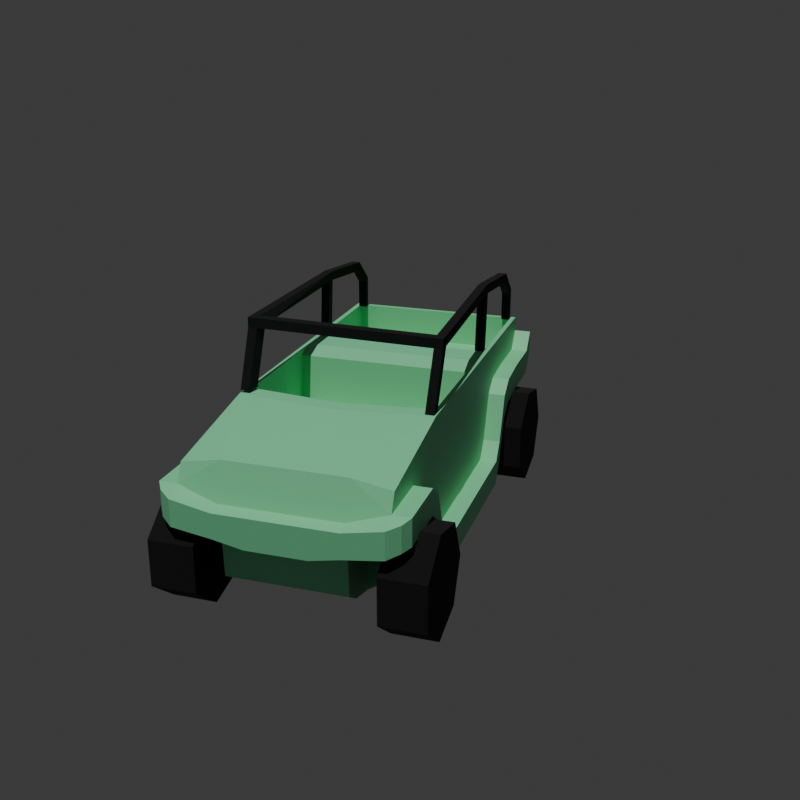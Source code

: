 # Source: afterimage.blend  (saved by Blender 4.5.88; exported with 4.5.12 LTS)
import bpy
from mathutils import Matrix  # noqa: F401  (used for matrix-valued properties, if any)

bpy.ops.wm.read_factory_settings(use_empty=True)
scene = bpy.context.scene
scene.name = 'Scene'

# ---- collections
col_car = bpy.data.collections.new('Car'); scene.collection.children.link(col_car)

# ---- materials (node trees are filled in below, after node groups)
mat_bodymetal = bpy.data.materials.new('BodyMetal')
mat_tire = bpy.data.materials.new('Tire')

# ---- material node trees
mat_bodymetal.use_nodes = True; mat_bodymetal.node_tree.nodes.clear()
_N = mat_bodymetal.node_tree.nodes; _L = mat_bodymetal.node_tree.links
n0 = _N.new('ShaderNodeBsdfPrincipled'); n0.name = 'Principled BSDF'; n0.location = (-200, 100)
n0.inputs[0].default_value = (0.2339, 0.8001, 0.4087, 1.0)
n1 = _N.new('ShaderNodeOutputMaterial'); n1.name = 'Material Output'; n1.location = (200, 100)
_L.new(n0.outputs[0], n1.inputs[0])
n1.is_active_output = True
mat_tire.use_nodes = True; mat_tire.node_tree.nodes.clear()
_N = mat_tire.node_tree.nodes; _L = mat_tire.node_tree.links
n0 = _N.new('ShaderNodeBsdfPrincipled'); n0.name = 'Principled BSDF'; n0.location = (-200, 100)
n0.inputs[0].default_value = (0.00295, 0.002458, 0.003993, 1.0)
n0.inputs[2].default_value = 1.0
n1 = _N.new('ShaderNodeOutputMaterial'); n1.name = 'Material Output'; n1.location = (200, 100)
_L.new(n0.outputs[0], n1.inputs[0])
n1.is_active_output = True

# ---- world
world_world = bpy.data.worlds.new('World'); scene.world = world_world
world_world.use_nodes = True; world_world.node_tree.nodes.clear()
_N = world_world.node_tree.nodes; _L = world_world.node_tree.links
n0 = _N.new('ShaderNodeOutputWorld'); n0.name = 'World Output'; n0.location = (200, 100)
n1 = _N.new('ShaderNodeBackground'); n1.name = 'Background'; n1.location = (-200, 100)
n1.inputs[0].default_value = (0.05088, 0.05088, 0.05088, 1.0)
_L.new(n1.outputs[0], n0.inputs[0])
n0.is_active_output = True
world_world.color = (0.05088, 0.05088, 0.05088)
world_world.sun_shadow_jitter_overblur = 0.0

# ---- cameras
cam_camera_002 = bpy.data.cameras.new('Camera.002')

# ---- lights
light_sun = bpy.data.lights.new('Sun', 'SUN')
light_sun.energy = 2.0

# ---- meshes
me_cube_001 = bpy.data.meshes.new('Cube.001')
me_cube_001.from_pydata([(-1.0, -0.9094, -1.0), (-1.0, 0.9094, -1.0), (1.0, -0.9094, -1.0), (1.0, 0.9094, -1.0), (-1.0, 0.9094, -1.429), (-1.0, -0.9094, -1.429), (1.0, 0.9094, -1.429), (1.0, -0.9094, -1.429), (-1.182, 0.9094, -1.0), (-1.182, -0.9094, -1.0), (-1.182, 0.9094, -1.429), (-1.182, -0.9094, -1.429), (1.182, -0.9094, -1.0), (1.182, 0.9094, -1.0), (1.182, -0.9094, -1.429), (1.182, 0.9094, -1.429), (-1.0, -1.034, -0.7076), (1.0, -1.034, -0.7076), (-1.0, -1.034, -1.136), (1.0, -1.034, -1.136), (-1.182, -1.034, -0.7076), (-1.182, -1.034, -1.136), (1.182, -1.034, -0.7076), (1.182, -1.034, -1.136), (-1.0, 1.034, -0.7076), (1.0, 1.034, -0.7076), (1.0, 1.034, -1.136), (-1.0, 1.034, -1.136), (-1.182, 1.034, -1.136), (-1.182, 1.034, -0.7076), (1.182, 1.034, -1.136), (1.182, 1.034, -0.7076), (-1.0, -1.201, 0.04683), (1.0, -1.201, 0.04683), (-1.0, -1.201, -0.3817), (1.0, -1.201, -0.3817), (-1.182, -1.201, 0.04683), (-1.182, -1.201, -0.3817), (1.182, -1.201, 0.04683), (1.182, -1.201, -0.3817), (-1.0, 1.201, 0.04683), (1.0, 1.201, 0.04683), (1.0, 1.201, -0.3817), (-1.0, 1.201, -0.3817), (-1.182, 1.201, -0.3817), (-1.182, 1.201, 0.04683), (1.182, 1.201, -0.3817), (1.182, 1.201, 0.04683), (-1.0, -1.368, 0.2511), (1.0, -1.368, 0.2511), (-1.0, -1.368, -0.1775), (1.0, -1.368, -0.1775), (-1.182, -1.368, 0.2511), (-1.182, -1.368, -0.1775), (1.182, -1.368, 0.2511), (1.182, -1.368, -0.1775), (-1.0, 1.368, 0.2511), (1.0, 1.368, 0.2511), (1.0, 1.368, -0.1775), (-1.0, 1.368, -0.1775), (-1.182, 1.368, -0.1775), (-1.182, 1.368, 0.2511), (1.182, 1.368, -0.1775), (1.182, 1.368, 0.2511), (-0.6, -1.974, 0.07254), (0.6, -1.974, 0.07254), (0.6, 0.9094, -1.429), (-0.6, 0.9094, -1.429), (-0.6, -1.458, -1.429), (0.6, -1.458, -1.429), (-0.6, -1.458, -1.136), (1.182, 1.731, 0.3075), (0.6, -1.458, -1.136), (1.0, -1.925, 0.2511), (1.182, 1.731, -0.121), (0.6, 1.034, -1.136), (-1.182, 1.731, 0.3075), (-0.6, 2.234, -0.3271), (-0.6, 1.034, -1.136), (-1.182, 1.731, -0.121), (-1.182, 2.234, 0.3075), (-0.6, -1.458, -0.3817), (-1.0, 2.234, 0.3075), (1.0, 1.731, -0.121), (0.6, -1.458, -0.3817), (-1.0, 2.234, -0.121), (-1.0, 1.731, -0.121), (0.6, 1.201, -0.3817), (-1.182, 2.234, -0.121), (-0.6, 1.201, -0.3817), (1.182, 2.234, 0.3075), (1.0, 1.731, 0.3075), (1.182, 2.234, -0.121), (-0.6, -1.458, -0.1775), (1.0, 2.234, 0.3075), (0.6, -1.458, -0.1775), (0.6, 2.234, -0.3271), (1.0, 2.234, -0.121), (-1.0, 1.731, 0.3075), (0.6, 1.368, -0.3271), (-1.0, -1.925, 0.2511), (-0.6, 1.368, -0.3271), (0.6, 2.378, -0.3271), (-0.6, 2.378, -0.3271), (-0.9453, 2.323, 0.8672), (-1.0, 2.378, 0.6117), (0.9453, 2.323, 0.8672), (1.0, 2.378, 0.6117), (-1.0, 2.378, 0.1832), (1.0, 2.378, 0.1832), (-1.182, 2.378, 0.1832), (-1.182, 2.378, 0.6117), (1.182, 2.378, 0.1832), (1.182, 2.378, 0.6117), (1.0, -1.458, -0.1775), (-1.0, -1.458, -0.1775), (-1.182, -1.458, -0.1775), (1.182, -1.458, -0.1775), (-0.6, -1.738, -1.304), (0.6, -1.738, -1.304), (-0.6, -1.899, -1.128), (0.6, -1.899, -1.128), (-0.6, -1.925, -0.3817), (0.6, -1.925, -0.3817), (1.0, -0.7301, 0.8672), (1.0, -1.925, -0.1775), (-1.0, -1.925, -0.1775), (-1.182, -1.925, 0.2511), (-1.182, -1.925, -0.1775), (1.182, -1.925, 0.2511), (1.182, -1.925, -0.1775), (-0.6, -2.086, -0.3817), (0.6, -2.086, -0.3817), (-1.0, -2.086, 0.1384), (-1.0, -1.846, 0.5324), (1.0, -1.846, 0.5324), (1.0, -2.086, 0.1384), (0.6, -2.086, 0.01659), (-0.6, -1.846, 0.6404), (1.0, -2.086, -0.2901), (-1.0, -2.086, -0.2901), (-1.119, -2.009, 0.1946), (-1.119, -2.009, -0.221), (1.119, -2.009, 0.1946), (1.119, -2.009, -0.221), (-0.6, -2.086, 0.01659), (0.6, -1.846, 0.6404), (-1.0, -0.7301, 0.8672), (0.9471, -0.5671, 0.8672), (-0.9471, -0.5671, 0.8672), (0.0, -0.8444, 0.8672), (2.995e-09, -0.6753, 0.8672), (-0.3, -2.086, -0.4747), (0.3, -2.086, -0.4747), (-0.3, -2.086, 0.01659), (0.3, -2.086, 0.01659), (0.9471, 0.7977, 0.8672), (-0.9471, 0.7977, 0.8672), (-0.9453, 1.105, 0.8672), (0.9453, 1.105, 0.8672), (-1.078e-08, -0.6753, -0.7209), (-0.9471, -0.5671, -0.7209), (0.9471, -0.5671, -0.7209), (-0.9471, 0.6094, 0.7631), (0.9471, 0.6094, 0.7631), (0.9471, -0.389, 0.5081), (-3.893e-09, -0.4973, 0.5081), (-0.9471, -0.389, 0.5081), (-0.9471, -0.389, 0.1966), (0.9471, -0.389, 0.1966), (-7.337e-09, -0.4973, 0.1966), (-1.0, 2.378, 0.8672), (1.0, 2.378, 0.8672), (-1.0, 1.05, 0.8672), (-0.9453, 2.323, 0.2688), (0.9453, 2.323, 0.2688), (0.9453, 1.105, 0.2688), (-0.9453, 1.105, 0.2688), (-0.8529, 1.105, 0.8672), (0.8529, 1.105, 0.8672), (-0.8529, 1.105, 0.2688), (0.8529, 1.105, 0.2688), (-0.9471, 0.1428, -0.7209), (0.9471, 0.1428, -0.7209), (0.9471, 0.1561, -0.08213), (-0.9471, 0.1561, -0.08213), (0.9471, 0.5578, -0.08213), (-0.9471, 0.5578, -0.08213), (0.957, 1.094, 0.8672), (1.0, 1.054, 0.8672)], [], [(8, 28, 10), (14, 19, 7), (138, 65, 146), (6, 30, 15), (1, 9, 0), (8, 11, 9), (2, 22, 12), (5, 10, 4), (12, 15, 13), (2, 13, 3), (12, 23, 14), (6, 14, 7), (20, 37, 36), (22, 39, 23), (9, 16, 0), (69, 19, 72), (9, 21, 20), (5, 21, 11), (29, 44, 28), (31, 46, 47), (4, 78, 67), (10, 27, 4), (1, 29, 8), (13, 30, 31), (13, 25, 3), (36, 53, 52), (38, 55, 39), (17, 38, 22), (20, 32, 16), (23, 35, 19), (18, 37, 21), (47, 62, 63), (44, 59, 43), (27, 89, 78), (31, 41, 25), (24, 45, 29), (26, 46, 30), (28, 43, 27), (51, 117, 114), (95, 51, 114), (129, 130, 117), (84, 51, 95), (33, 54, 38), (36, 48, 32), (39, 51, 35), (34, 53, 37), (56, 76, 61), (61, 79, 60), (96, 99, 101), (45, 60, 44), (43, 101, 89), (47, 57, 41), (40, 61, 45), (42, 62, 46), (97, 112, 92), (127, 48, 52), (42, 99, 58), (85, 103, 77), (58, 74, 62), (96, 97, 83), (63, 91, 57), (81, 50, 34), (72, 119, 69), (63, 74, 71), (50, 116, 53), (136, 65, 137), (78, 87, 75), (75, 42, 26), (60, 86, 59), (76, 88, 79), (67, 75, 66), (66, 26, 6), (117, 125, 114), (71, 94, 91), (68, 18, 5), (79, 85, 86), (95, 125, 123), (98, 80, 76), (7, 69, 5), (83, 92, 74), (88, 108, 85), (74, 90, 71), (80, 110, 88), (189, 156, 124), (90, 107, 94), (101, 86, 77), (105, 107, 103), (107, 112, 109), (108, 111, 105), (97, 102, 109), (64, 133, 145), (82, 111, 80), (90, 112, 113), (150, 138, 146), (84, 95, 123), (70, 118, 120), (93, 126, 115), (93, 81, 122), (73, 54, 49), (50, 93, 115), (52, 53, 116), (73, 143, 129), (130, 143, 144), (122, 140, 126), (126, 142, 128), (121, 122, 120), (100, 141, 133), (81, 120, 122), (69, 118, 68), (84, 121, 72), (115, 128, 116), (119, 120, 118), (153, 152, 122), (138, 100, 64), (145, 140, 131), (133, 142, 140), (136, 144, 143), (155, 132, 137), (137, 139, 136), (64, 154, 155), (73, 146, 65), (123, 139, 132), (125, 144, 139), (128, 141, 127), (24, 16, 147), (131, 154, 145), (152, 155, 154), (159, 181, 179), (165, 164, 184), (189, 172, 188), (182, 161, 160), (170, 162, 160), (157, 164, 156), (168, 161, 185), (170, 161, 168), (149, 166, 167), (148, 166, 151), (166, 168, 167), (165, 170, 166), (106, 171, 104), (174, 180, 181), (106, 176, 159), (158, 174, 104), (104, 175, 106), (158, 180, 177), (179, 180, 178), (150, 151, 149), (185, 183, 184), (187, 184, 186), (163, 186, 164), (8, 29, 28), (14, 23, 19), (138, 64, 65), (6, 26, 30), (1, 8, 9), (8, 10, 11), (2, 17, 22), (5, 11, 10), (12, 14, 15), (2, 12, 13), (12, 22, 23), (6, 15, 14), (20, 21, 37), (22, 38, 39), (9, 20, 16), (69, 7, 19), (9, 11, 21), (5, 18, 21), (29, 45, 44), (31, 30, 46), (4, 27, 78), (10, 28, 27), (1, 24, 29), (13, 15, 30), (13, 31, 25), (36, 37, 53), (38, 54, 55), (17, 33, 38), (20, 36, 32), (23, 39, 35), (18, 34, 37), (47, 46, 62), (44, 60, 59), (27, 43, 89), (31, 47, 41), (24, 40, 45), (26, 42, 46), (28, 44, 43), (51, 55, 117), (55, 54, 117), (54, 129, 117), (84, 35, 51), (33, 49, 54), (36, 52, 48), (39, 55, 51), (34, 50, 53), (56, 98, 76), (61, 76, 79), (77, 103, 102), (77, 102, 96), (87, 89, 101), (101, 77, 96), (99, 87, 101), (45, 61, 60), (43, 59, 101), (47, 63, 57), (40, 56, 61), (42, 58, 62), (97, 109, 112), (127, 100, 48), (42, 87, 99), (85, 108, 103), (58, 83, 74), (58, 99, 83), (99, 96, 83), (63, 71, 91), (81, 93, 50), (72, 121, 119), (63, 62, 74), (50, 115, 116), (136, 73, 65), (78, 89, 87), (75, 87, 42), (60, 79, 86), (76, 80, 88), (67, 78, 75), (66, 75, 26), (117, 130, 125), (71, 90, 94), (68, 70, 18), (79, 88, 85), (95, 114, 125), (98, 82, 80), (5, 4, 67), (66, 6, 7), (5, 67, 66), (69, 68, 5), (66, 7, 5), (83, 97, 92), (88, 110, 108), (74, 92, 90), (80, 111, 110), (107, 172, 91), (172, 159, 188), (91, 172, 57), (124, 135, 49), (135, 73, 49), (94, 107, 91), (124, 49, 33), (33, 17, 124), (17, 2, 25), (124, 17, 25), (2, 3, 25), (25, 41, 124), (90, 113, 107), (59, 86, 101), (86, 85, 77), (105, 171, 172), (107, 109, 102), (105, 172, 107), (103, 108, 105), (107, 102, 103), (107, 113, 112), (108, 110, 111), (97, 96, 102), (64, 100, 133), (82, 105, 111), (90, 92, 112), (150, 147, 138), (147, 134, 138), (135, 124, 146), (124, 150, 146), (70, 68, 118), (93, 122, 126), (73, 129, 54), (116, 128, 127), (127, 52, 116), (73, 136, 143), (130, 129, 143), (122, 131, 140), (126, 140, 142), (121, 123, 122), (100, 127, 141), (81, 70, 120), (69, 119, 118), (84, 123, 121), (115, 126, 128), (119, 121, 120), (131, 122, 152), (122, 123, 153), (123, 132, 153), (138, 134, 100), (145, 133, 140), (133, 141, 142), (136, 139, 144), (155, 153, 132), (137, 132, 139), (137, 65, 155), (65, 64, 155), (64, 145, 154), (73, 135, 146), (123, 125, 139), (125, 130, 144), (128, 142, 141), (48, 100, 134), (134, 147, 48), (147, 173, 40), (48, 147, 32), (173, 171, 98), (171, 105, 98), (105, 82, 98), (98, 56, 173), (40, 173, 56), (32, 147, 16), (0, 16, 1), (1, 16, 24), (40, 24, 147), (131, 152, 154), (152, 153, 155), (159, 176, 181), (165, 148, 164), (148, 156, 164), (164, 186, 184), (183, 162, 184), (162, 169, 184), (169, 165, 184), (158, 104, 171), (171, 173, 158), (173, 157, 178), (158, 173, 178), (178, 157, 156), (179, 178, 156), (148, 151, 150), (159, 179, 156), (148, 150, 124), (106, 159, 172), (159, 156, 188), (156, 148, 124), (162, 183, 160), (183, 182, 160), (170, 169, 162), (157, 163, 164), (163, 157, 149), (163, 149, 167), (185, 187, 163), (161, 182, 185), (163, 167, 185), (167, 168, 185), (170, 160, 161), (149, 151, 166), (148, 165, 166), (166, 170, 168), (165, 169, 170), (106, 172, 171), (176, 175, 181), (175, 174, 181), (174, 177, 180), (106, 175, 176), (158, 177, 174), (104, 174, 175), (158, 178, 180), (179, 181, 180), (149, 157, 147), (157, 173, 147), (147, 150, 149), (185, 182, 183), (187, 185, 184), (163, 187, 186), (189, 124, 41), (189, 57, 172), (189, 188, 156), (189, 41, 57), (19, 84, 72), (19, 35, 84), (81, 18, 70), (81, 34, 18)])
_uv = me_cube_001.uv_layers.new(name='UVMap')
_uv.uv.foreach_set('vector', [0.375, 0.25, 0.375, 0.25, 0.375, 0.25, 0.375, 0.75, 0.375, 0.75, 0.375, 0.75, 0.8449, 0.6222, 0.9822, 0.9056, 0.8449, 0.9056, 0.375, 0.5, 0.375, 0.5, 0.375, 0.5, 0.375, 0.25, 0.375, 0.0, 0.375, 0.0, 0.375, 0.25, 0.375, 0.0, 0.375, 0.0, 0.375, 0.75, 0.375, 0.75, 0.375, 0.75, 0.125, 0.75, 0.125, 0.5, 0.125, 0.5, 0.375, 0.75, 0.375, 0.5, 0.375, 0.5, 0.375, 0.75, 0.375, 0.5, 0.375, 0.5, 0.375, 0.75, 0.375, 0.75, 0.375, 0.75, 0.375, 0.5, 0.375, 0.75, 0.375, 0.75, 0.375, 0.0, 0.375, 0.0, 0.375, 0.0, 0.375, 0.75, 0.375, 0.75, 0.375, 0.75, 0.375, 0.0, 0.375, 0.0, 0.375, 0.0, 0.325, 0.75, 0.375, 0.75, 0.325, 0.75, 0.375, 0.0, 0.375, 0.0, 0.375, 0.0, 0.125, 0.75, 0.125, 0.75, 0.125, 0.75, 0.375, 0.25, 0.375, 0.25, 0.375, 0.25, 0.375, 0.5, 0.375, 0.5, 0.375, 0.5, 0.125, 0.5, 0.175, 0.5, 0.175, 0.5, 0.125, 0.5, 0.125, 0.5, 0.125, 0.5, 0.375, 0.25, 0.375, 0.25, 0.375, 0.25, 0.375, 0.5, 0.375, 0.5, 0.375, 0.5, 0.375, 0.5, 0.375, 0.5, 0.375, 0.5, 0.375, 0.0, 0.375, 0.0, 0.375, 0.0, 0.375, 0.75, 0.375, 0.75, 0.375, 0.75, 0.375, 0.75, 0.375, 0.75, 0.375, 0.75, 0.375, 0.0, 0.375, 0.0, 0.375, 0.0, 0.375, 0.75, 0.375, 0.75, 0.375, 0.75, 0.125, 0.75, 0.125, 0.75, 0.125, 0.75, 0.375, 0.5, 0.375, 0.5, 0.375, 0.5, 0.125, 0.5, 0.125, 0.5, 0.125, 0.5, 0.125, 0.5, 0.175, 0.5, 0.175, 0.5, 0.375, 0.5, 0.375, 0.5, 0.375, 0.5, 0.375, 0.25, 0.375, 0.25, 0.375, 0.25, 0.375, 0.5, 0.375, 0.5, 0.375, 0.5, 0.125, 0.5, 0.125, 0.5, 0.125, 0.5, 0.375, 0.75, 0.375, 0.75, 0.375, 0.75, 0.325, 0.75, 0.375, 0.75, 0.375, 0.75, 0.375, 0.75, 0.375, 0.75, 0.375, 0.75, 0.325, 0.75, 0.375, 0.75, 0.325, 0.75, 0.375, 0.75, 0.375, 0.75, 0.375, 0.75, 0.375, 0.0, 0.375, 0.0, 0.375, 0.0, 0.375, 0.75, 0.375, 0.75, 0.375, 0.75, 0.125, 0.75, 0.125, 0.75, 0.125, 0.75, 0.375, 0.25, 0.375, 0.25, 0.375, 0.25, 0.375, 0.25, 0.375, 0.25, 0.375, 0.25, 0.325, 0.5, 0.325, 0.5, 0.175, 0.5, 0.375, 0.25, 0.375, 0.25, 0.375, 0.25, 0.125, 0.5, 0.175, 0.5, 0.175, 0.5, 0.375, 0.5, 0.375, 0.5, 0.375, 0.5, 0.375, 0.25, 0.375, 0.25, 0.375, 0.25, 0.375, 0.5, 0.375, 0.5, 0.375, 0.5, 0.375, 0.5, 0.375, 0.5, 0.375, 0.5, 0.375, 0.0, 0.375, 0.0, 0.375, 0.0, 0.375, 0.5, 0.325, 0.5, 0.375, 0.5, 0.125, 0.5, 0.175, 0.5, 0.175, 0.5, 0.375, 0.5, 0.375, 0.5, 0.375, 0.5, 0.325, 0.5, 0.375, 0.5, 0.375, 0.5, 0.375, 0.5, 0.375, 0.5, 0.375, 0.5, 0.175, 0.75, 0.125, 0.75, 0.125, 0.75, 0.325, 0.75, 0.325, 0.75, 0.325, 0.75, 0.375, 0.5, 0.375, 0.5, 0.375, 0.5, 0.125, 0.75, 0.125, 0.75, 0.125, 0.75, 0.375, 0.75, 0.5, 0.8, 0.375, 0.8, 0.175, 0.5, 0.325, 0.5, 0.325, 0.5, 0.325, 0.5, 0.375, 0.5, 0.375, 0.5, 0.125, 0.5, 0.125, 0.5, 0.125, 0.5, 0.375, 0.25, 0.375, 0.25, 0.375, 0.25, 0.175, 0.5, 0.325, 0.5, 0.325, 0.5, 0.325, 0.5, 0.375, 0.5, 0.375, 0.5, 0.375, 0.75, 0.375, 0.75, 0.375, 0.75, 0.375, 0.5, 0.375, 0.5, 0.375, 0.5, 0.175, 0.75, 0.125, 0.75, 0.125, 0.75, 0.125, 0.5, 0.125, 0.5, 0.125, 0.5, 0.325, 0.75, 0.375, 0.75, 0.325, 0.75, 0.375, 0.25, 0.375, 0.25, 0.375, 0.25, 0.375, 0.75, 0.325, 0.75, 0.125, 0.75, 0.375, 0.5, 0.375, 0.5, 0.375, 0.5, 0.125, 0.5, 0.125, 0.5, 0.125, 0.5, 0.375, 0.5, 0.375, 0.5, 0.375, 0.5, 0.375, 0.25, 0.375, 0.25, 0.375, 0.25, 0.625, 0.5625, 0.6316, 0.5401, 0.625, 0.6466, 0.375, 0.5, 0.375, 0.5, 0.375, 0.5, 0.175, 0.5, 0.125, 0.5, 0.175, 0.5, 0.0, 1.0, 0.0, 0.5312, 0.2266, 0.9062, 0.375, 0.5, 0.375, 0.5, 0.375, 0.5, 0.375, 0.25, 0.375, 0.25, 0.375, 0.25, 0.375, 0.5, 0.325, 0.5, 0.375, 0.5, 0.5, 0.95, 0.375, 1.0, 0.375, 0.95, 0.375, 0.25, 0.375, 0.25, 0.375, 0.25, 0.375, 0.5, 0.375, 0.5, 0.375, 0.5, 0.75, 0.7263, 0.825, 0.75, 0.675, 0.75, 0.325, 0.75, 0.325, 0.75, 0.325, 0.75, 0.175, 0.75, 0.175, 0.75, 0.175, 0.75, 0.175, 0.75, 0.125, 0.75, 0.125, 0.75, 0.175, 0.75, 0.175, 0.75, 0.175, 0.75, 0.375, 0.75, 0.375, 0.75, 0.375, 0.75, 0.125, 0.75, 0.175, 0.75, 0.125, 0.75, 0.375, 0.0, 0.375, 0.0, 0.375, 0.0, 0.375, 0.75, 0.375, 0.75, 0.375, 0.75, 0.375, 0.75, 0.375, 0.75, 0.375, 0.75, 0.175, 0.75, 0.125, 0.75, 0.125, 0.75, 0.125, 0.75, 0.125, 0.75, 0.125, 0.75, 0.325, 0.75, 0.175, 0.75, 0.175, 0.75, 0.375, 0.0, 0.375, 0.0, 0.375, 0.0, 0.175, 0.75, 0.175, 0.75, 0.175, 0.75, 0.325, 0.75, 0.175, 0.75, 0.175, 0.75, 0.325, 0.75, 0.325, 0.75, 0.325, 0.75, 0.125, 0.75, 0.125, 0.75, 0.125, 0.75, 0.325, 0.75, 0.175, 0.75, 0.175, 0.75, 0.2875, 0.75, 0.2125, 0.75, 0.175, 0.75, 0.8449, 0.6222, 0.9386, 0.5278, 0.9822, 0.6222, 0.375, 0.95, 0.375, 1.0, 0.375, 0.95, 0.375, 1.0, 0.375, 1.0, 0.375, 1.0, 0.375, 0.75, 0.375, 0.75, 0.375, 0.75, 0.375, 0.8375, 0.375, 0.8, 0.375, 0.8, 0.375, 0.8, 0.375, 0.75, 0.375, 0.75, 0.5, 0.95, 0.375, 0.9125, 0.375, 0.8375, 0.9386, 1.0, 0.8449, 0.9056, 0.9822, 0.9056, 0.325, 0.75, 0.375, 0.75, 0.325, 0.75, 0.375, 0.75, 0.375, 0.75, 0.375, 0.75, 0.375, 0.0, 0.375, 0.0, 0.375, 0.0, 0.07031, 0.4922, 0.07031, 0.0, 0.4453, 0.07031, 0.375, 0.95, 0.375, 0.9125, 0.375, 0.95, 0.2109, 0.6875, 0.08594, 0.8438, 0.08594, 0.6875, 0.6318, 0.5351, 0.7106, 0.5351, 0.7106, 0.5351, 0.6316, 0.6432, 0.6316, 0.5401, 0.6316, 0.5659, 0.625, 0.5625, 0.625, 0.5, 0.6304, 0.5326, 0.8684, 0.5917, 0.8684, 0.6432, 0.75, 0.6438, 0.75, 0.6438, 0.6316, 0.6432, 0.75, 0.6438, 0.8684, 0.5401, 0.6316, 0.5401, 0.6316, 0.5401, 0.8684, 0.6432, 0.8684, 0.6432, 0.8684, 0.5659, 0.75, 0.6438, 0.8684, 0.6432, 0.8684, 0.6432, 0.8125, 0.5156, 0.7109, 0.7578, 0.7109, 0.5156, 0.8125, 1.0, 0.7109, 0.7578, 0.8125, 0.7578, 0.75, 0.6438, 0.8684, 0.6432, 0.8684, 0.6432, 0.6316, 0.6432, 0.75, 0.6438, 0.75, 0.6438, 0.6318, 0.5015, 0.875, 0.5, 0.8682, 0.5015, 0.8682, 0.5015, 0.7894, 0.5351, 0.7106, 0.5351, 0.6318, 0.5015, 0.6318, 0.5351, 0.6318, 0.5351, 0.8682, 0.5351, 0.8682, 0.5015, 0.8682, 0.5015, 0.8682, 0.5015, 0.6318, 0.5015, 0.6318, 0.5015, 0.8682, 0.5351, 0.7894, 0.5351, 0.8682, 0.5351, 0.7106, 0.5351, 0.7894, 0.5351, 0.7894, 0.5351, 0.75, 0.6466, 0.75, 0.6438, 0.8684, 0.6432, 0.8684, 0.5659, 0.6316, 0.5917, 0.6316, 0.5659, 0.8684, 0.553, 0.6316, 0.5659, 0.6316, 0.553, 0.8684, 0.5401, 0.6316, 0.553, 0.6316, 0.5401, 0.375, 0.25, 0.375, 0.25, 0.375, 0.25, 0.375, 0.75, 0.375, 0.75, 0.375, 0.75, 0.8449, 0.6222, 0.9822, 0.6222, 0.9822, 0.9056, 0.375, 0.5, 0.375, 0.5, 0.375, 0.5, 0.375, 0.25, 0.375, 0.25, 0.375, 0.0, 0.375, 0.25, 0.375, 0.25, 0.375, 0.0, 0.375, 0.75, 0.375, 0.75, 0.375, 0.75, 0.125, 0.75, 0.125, 0.75, 0.125, 0.5, 0.375, 0.75, 0.375, 0.75, 0.375, 0.5, 0.375, 0.75, 0.375, 0.75, 0.375, 0.5, 0.375, 0.75, 0.375, 0.75, 0.375, 0.75, 0.375, 0.5, 0.375, 0.5, 0.375, 0.75, 0.375, 0.0, 0.375, 0.0, 0.375, 0.0, 0.375, 0.75, 0.375, 0.75, 0.375, 0.75, 0.375, 0.0, 0.375, 0.0, 0.375, 0.0, 0.325, 0.75, 0.375, 0.75, 0.375, 0.75, 0.375, 0.0, 0.375, 0.0, 0.375, 0.0, 0.125, 0.75, 0.125, 0.75, 0.125, 0.75, 0.375, 0.25, 0.375, 0.25, 0.375, 0.25, 0.375, 0.5, 0.375, 0.5, 0.375, 0.5, 0.125, 0.5, 0.125, 0.5, 0.175, 0.5, 0.125, 0.5, 0.125, 0.5, 0.125, 0.5, 0.375, 0.25, 0.375, 0.25, 0.375, 0.25, 0.375, 0.5, 0.375, 0.5, 0.375, 0.5, 0.375, 0.5, 0.375, 0.5, 0.375, 0.5, 0.375, 0.0, 0.375, 0.0, 0.375, 0.0, 0.375, 0.75, 0.375, 0.75, 0.375, 0.75, 0.375, 0.75, 0.375, 0.75, 0.375, 0.75, 0.375, 0.0, 0.375, 0.0, 0.375, 0.0, 0.375, 0.75, 0.375, 0.75, 0.375, 0.75, 0.125, 0.75, 0.125, 0.75, 0.125, 0.75, 0.375, 0.5, 0.375, 0.5, 0.375, 0.5, 0.125, 0.5, 0.125, 0.5, 0.125, 0.5, 0.125, 0.5, 0.125, 0.5, 0.175, 0.5, 0.375, 0.5, 0.375, 0.5, 0.375, 0.5, 0.375, 0.25, 0.375, 0.25, 0.375, 0.25, 0.375, 0.5, 0.375, 0.5, 0.375, 0.5, 0.125, 0.5, 0.125, 0.5, 0.125, 0.5, 0.375, 0.75, 0.375, 0.75, 0.375, 0.75, 0.375, 0.75, 0.375, 0.75, 0.375, 0.75, 0.375, 0.75, 0.375, 0.75, 0.375, 0.75, 0.325, 0.75, 0.375, 0.75, 0.375, 0.75, 0.375, 0.75, 0.375, 0.75, 0.375, 0.75, 0.375, 0.0, 0.375, 0.0, 0.375, 0.0, 0.375, 0.75, 0.375, 0.75, 0.375, 0.75, 0.125, 0.75, 0.125, 0.75, 0.125, 0.75, 0.375, 0.25, 0.375, 0.25, 0.375, 0.25, 0.375, 0.25, 0.375, 0.25, 0.375, 0.25, 0.175, 0.5, 0.175, 0.5, 0.325, 0.5, 0.175, 0.5, 0.325, 0.5, 0.325, 0.5, 0.325, 0.5, 0.175, 0.5, 0.175, 0.5, 0.175, 0.5, 0.175, 0.5, 0.325, 0.5, 0.325, 0.5, 0.325, 0.5, 0.175, 0.5, 0.375, 0.25, 0.375, 0.25, 0.375, 0.25, 0.125, 0.5, 0.125, 0.5, 0.175, 0.5, 0.375, 0.5, 0.375, 0.5, 0.375, 0.5, 0.375, 0.25, 0.375, 0.25, 0.375, 0.25, 0.375, 0.5, 0.375, 0.5, 0.375, 0.5, 0.375, 0.5, 0.375, 0.5, 0.375, 0.5, 0.375, 0.0, 0.375, 0.0, 0.375, 0.0, 0.375, 0.5, 0.325, 0.5, 0.325, 0.5, 0.125, 0.5, 0.125, 0.5, 0.175, 0.5, 0.375, 0.5, 0.375, 0.5, 0.375, 0.5, 0.375, 0.5, 0.325, 0.5, 0.375, 0.5, 0.325, 0.5, 0.325, 0.5, 0.375, 0.5, 0.375, 0.5, 0.375, 0.5, 0.375, 0.5, 0.175, 0.75, 0.175, 0.75, 0.125, 0.75, 0.325, 0.75, 0.325, 0.75, 0.325, 0.75, 0.375, 0.5, 0.375, 0.5, 0.375, 0.5, 0.125, 0.75, 0.125, 0.75, 0.125, 0.75, 0.375, 0.75, 0.5, 0.75, 0.5, 0.8, 0.175, 0.5, 0.175, 0.5, 0.325, 0.5, 0.325, 0.5, 0.325, 0.5, 0.375, 0.5, 0.125, 0.5, 0.125, 0.5, 0.125, 0.5, 0.375, 0.25, 0.375, 0.25, 0.375, 0.25, 0.175, 0.5, 0.175, 0.5, 0.325, 0.5, 0.325, 0.5, 0.325, 0.5, 0.375, 0.5, 0.375, 0.75, 0.375, 0.75, 0.375, 0.75, 0.375, 0.5, 0.375, 0.5, 0.375, 0.5, 0.175, 0.75, 0.175, 0.75, 0.125, 0.75, 0.125, 0.5, 0.125, 0.5, 0.125, 0.5, 0.325, 0.75, 0.375, 0.75, 0.375, 0.75, 0.375, 0.25, 0.375, 0.25, 0.375, 0.25, 0.125, 0.75, 0.125, 0.5, 0.175, 0.5, 0.325, 0.5, 0.375, 0.5, 0.375, 0.75, 0.125, 0.75, 0.175, 0.5, 0.325, 0.5, 0.325, 0.75, 0.175, 0.75, 0.125, 0.75, 0.325, 0.5, 0.375, 0.75, 0.125, 0.75, 0.375, 0.5, 0.375, 0.5, 0.375, 0.5, 0.125, 0.5, 0.125, 0.5, 0.125, 0.5, 0.375, 0.5, 0.375, 0.5, 0.375, 0.5, 0.375, 0.25, 0.375, 0.25, 0.375, 0.25, 0.375, 0.5, 0.625, 0.5, 0.375, 0.5, 0.625, 0.5, 0.6318, 0.5351, 0.6304, 0.5326, 0.375, 0.5, 0.625, 0.5, 0.375, 0.5, 0.625, 0.7263, 0.625, 0.75, 0.375, 0.75, 0.625, 0.75, 0.375, 0.75, 0.375, 0.75, 0.375, 0.5, 0.375, 0.5, 0.375, 0.5, 0.625, 0.7263, 0.375, 0.75, 0.375, 0.75, 0.375, 0.75, 0.375, 0.75, 0.625, 0.7263, 0.07031, 0.0, 0.0, 0.03125, 0.07031, 0.4922, 0.4453, 0.07031, 0.07031, 0.0, 0.07031, 0.4922, 0.0, 0.03125, 0.0, 0.4609, 0.07031, 0.4922, 0.07031, 0.4922, 0.25, 0.5312, 0.4453, 0.07031, 0.375, 0.5, 0.375, 0.5, 0.375, 0.5, 0.125, 0.5, 0.125, 0.5, 0.175, 0.5, 0.125, 0.5, 0.125, 0.5, 0.175, 0.5, 0.375, 0.25, 0.625, 0.25, 0.625, 0.5, 0.375, 0.5, 0.375, 0.5, 0.375, 0.45, 0.375, 0.25, 0.625, 0.5, 0.375, 0.5, 0.375, 0.3, 0.375, 0.25, 0.375, 0.25, 0.0, 0.5312, 0.2266, 0.625, 0.2266, 0.9062, 0.375, 0.5, 0.375, 0.5, 0.375, 0.5, 0.375, 0.25, 0.375, 0.25, 0.375, 0.25, 0.375, 0.5, 0.325, 0.5, 0.325, 0.5, 0.5, 0.95, 0.5, 1.0, 0.375, 1.0, 0.375, 0.25, 0.375, 0.25, 0.375, 0.25, 0.375, 0.5, 0.375, 0.5, 0.375, 0.5, 0.75, 0.7263, 0.875, 0.7263, 0.825, 0.75, 0.875, 0.7263, 0.875, 0.75, 0.825, 0.75, 0.625, 0.75, 0.625, 0.7263, 0.675, 0.75, 0.625, 0.7263, 0.75, 0.7263, 0.675, 0.75, 0.175, 0.75, 0.175, 0.75, 0.175, 0.75, 0.175, 0.75, 0.175, 0.75, 0.125, 0.75, 0.375, 0.75, 0.375, 0.75, 0.375, 0.75, 0.375, 0.0, 0.375, 0.0, 0.375, 0.0, 0.375, 0.0, 0.375, 0.0, 0.375, 0.0, 0.375, 0.75, 0.375, 0.75, 0.375, 0.75, 0.375, 0.75, 0.375, 0.75, 0.375, 0.75, 0.175, 0.75, 0.175, 0.75, 0.125, 0.75, 0.125, 0.75, 0.125, 0.75, 0.125, 0.75, 0.325, 0.75, 0.325, 0.75, 0.175, 0.75, 0.375, 0.0, 0.375, 0.0, 0.375, 0.0, 0.175, 0.75, 0.175, 0.75, 0.175, 0.75, 0.325, 0.75, 0.325, 0.75, 0.175, 0.75, 0.325, 0.75, 0.325, 0.75, 0.325, 0.75, 0.125, 0.75, 0.125, 0.75, 0.125, 0.75, 0.325, 0.75, 0.325, 0.75, 0.175, 0.75, 0.175, 0.75, 0.175, 0.75, 0.2125, 0.75, 0.175, 0.75, 0.325, 0.75, 0.2875, 0.75, 0.325, 0.75, 0.325, 0.75, 0.2875, 0.75, 0.8449, 0.6222, 0.87, 0.5278, 0.9386, 0.5278, 0.375, 0.95, 0.375, 1.0, 0.375, 1.0, 0.375, 1.0, 0.375, 1.0, 0.375, 1.0, 0.375, 0.75, 0.375, 0.75, 0.375, 0.75, 0.375, 0.8375, 0.375, 0.8375, 0.375, 0.8, 0.375, 0.8, 0.375, 0.8, 0.375, 0.75, 0.375, 0.8, 0.5, 0.8, 0.375, 0.8375, 0.5, 0.8, 0.5, 0.95, 0.375, 0.8375, 0.5, 0.95, 0.375, 0.95, 0.375, 0.9125, 0.9386, 1.0, 0.87, 1.0, 0.8449, 0.9056, 0.325, 0.75, 0.375, 0.75, 0.375, 0.75, 0.375, 0.75, 0.375, 0.75, 0.375, 0.75, 0.375, 0.0, 0.375, 0.0, 0.375, 0.0, 0.375, 0.0, 0.5, 0.0, 0.625, 0.0, 0.625, 0.0, 0.625, 0.1034, 0.375, 0.0, 0.4453, 0.07031, 0.4453, 0.4922, 0.25, 0.5312, 0.375, 0.0, 0.625, 0.1034, 0.375, 0.0, 0.625, 0.2133, 0.625, 0.25, 0.375, 0.25, 0.625, 0.25, 0.375, 0.25, 0.375, 0.25, 0.375, 0.25, 0.375, 0.25, 0.375, 0.25, 0.375, 0.25, 0.375, 0.25, 0.625, 0.2133, 0.375, 0.25, 0.625, 0.2133, 0.375, 0.25, 0.375, 0.0, 0.625, 0.1034, 0.375, 0.0, 0.0, 0.03125, 0.07031, 0.0, 0.0, 0.4609, 0.0, 0.4609, 0.07031, 0.0, 0.07031, 0.4922, 0.25, 0.5312, 0.07031, 0.4922, 0.4453, 0.07031, 0.375, 0.95, 0.375, 0.9125, 0.375, 0.9125, 0.2109, 0.6875, 0.2109, 0.8438, 0.08594, 0.8438, 0.6318, 0.5351, 0.6318, 0.5351, 0.7106, 0.5351, 0.6316, 0.6432, 0.6316, 0.6432, 0.6316, 0.5401, 0.6316, 0.6432, 0.6316, 0.5401, 0.6316, 0.5401, 0.6316, 0.5401, 0.6316, 0.553, 0.6316, 0.5659, 0.6316, 0.5917, 0.6316, 0.6432, 0.6316, 0.5659, 0.6316, 0.6432, 0.6316, 0.6432, 0.6316, 0.5659, 0.6316, 0.6432, 0.6316, 0.6432, 0.6316, 0.5659, 0.8682, 0.5351, 0.8682, 0.5015, 0.875, 0.5, 0.875, 0.5, 0.875, 0.5367, 0.8682, 0.5351, 0.875, 0.5367, 0.8684, 0.5401, 0.7894, 0.5351, 0.8682, 0.5351, 0.875, 0.5367, 0.7894, 0.5351, 0.7894, 0.5351, 0.8684, 0.5401, 0.6316, 0.5401, 0.7106, 0.5351, 0.7894, 0.5351, 0.6316, 0.5401, 0.6316, 0.6432, 0.75, 0.6438, 0.75, 0.6466, 0.6318, 0.5351, 0.7106, 0.5351, 0.6316, 0.5401, 0.6316, 0.6432, 0.75, 0.6466, 0.625, 0.6466, 0.6318, 0.5015, 0.6318, 0.5351, 0.625, 0.5, 0.6318, 0.5351, 0.6316, 0.5401, 0.6304, 0.5326, 0.6316, 0.5401, 0.6316, 0.6432, 0.625, 0.6466, 0.6316, 0.6432, 0.6316, 0.5917, 0.75, 0.6438, 0.6316, 0.5917, 0.8684, 0.5917, 0.75, 0.6438, 0.75, 0.6438, 0.6316, 0.6432, 0.6316, 0.6432, 0.8684, 0.5401, 0.8684, 0.5401, 0.6316, 0.5401, 0.8684, 0.5401, 0.8684, 0.5401, 0.8684, 0.6432, 0.8684, 0.5401, 0.8684, 0.6432, 0.8684, 0.6432, 0.8684, 0.5659, 0.8684, 0.553, 0.8684, 0.5401, 0.8684, 0.6432, 0.8684, 0.5917, 0.8684, 0.5659, 0.8684, 0.5401, 0.8684, 0.6432, 0.8684, 0.5659, 0.8684, 0.6432, 0.8684, 0.6432, 0.8684, 0.5659, 0.75, 0.6438, 0.75, 0.6438, 0.8684, 0.6432, 0.8125, 0.5156, 0.8125, 0.7578, 0.7109, 0.7578, 0.8125, 1.0, 0.7109, 1.0, 0.7109, 0.7578, 0.75, 0.6438, 0.75, 0.6438, 0.8684, 0.6432, 0.6316, 0.6432, 0.6316, 0.6432, 0.75, 0.6438, 0.6318, 0.5015, 0.625, 0.5, 0.875, 0.5, 0.6318, 0.5351, 0.6318, 0.5015, 0.7106, 0.5351, 0.6318, 0.5015, 0.8682, 0.5015, 0.7106, 0.5351, 0.8682, 0.5015, 0.8682, 0.5351, 0.7894, 0.5351, 0.6318, 0.5015, 0.6318, 0.5015, 0.6318, 0.5351, 0.8682, 0.5351, 0.8682, 0.5351, 0.8682, 0.5015, 0.8682, 0.5015, 0.8682, 0.5015, 0.6318, 0.5015, 0.8682, 0.5351, 0.7894, 0.5351, 0.7894, 0.5351, 0.7106, 0.5351, 0.7106, 0.5351, 0.7894, 0.5351, 0.8684, 0.6432, 0.8684, 0.5401, 0.875, 0.6466, 0.8684, 0.5401, 0.875, 0.5367, 0.875, 0.6466, 0.875, 0.6466, 0.75, 0.6466, 0.8684, 0.6432, 0.8684, 0.5659, 0.8684, 0.5917, 0.6316, 0.5917, 0.8684, 0.553, 0.8684, 0.5659, 0.6316, 0.5659, 0.8684, 0.5401, 0.8684, 0.553, 0.6316, 0.553, 0.4453, 0.4922, 0.4453, 0.07031, 0.25, 0.5312, 0.625, 0.5964, 0.375, 0.5, 0.625, 0.5, 0.625, 0.5625, 0.6304, 0.5326, 0.6316, 0.5401, 0.625, 0.5964, 0.375, 0.5, 0.375, 0.5, 0.375, 0.75, 0.325, 0.75, 0.325, 0.75, 0.375, 0.75, 0.375, 0.75, 0.325, 0.75, 0.175, 0.75, 0.125, 0.75, 0.175, 0.75, 0.175, 0.75, 0.125, 0.75, 0.125, 0.75])
_ca = me_cube_001.color_attributes.new('Attribute', 'BYTE_COLOR', 'CORNER')
_ca.data.foreach_set('color', [1.0, 1.0, 1.0, 1.0, 1.0, 1.0, 1.0, 1.0, 1.0, 1.0, 1.0, 1.0, 1.0, 1.0, 1.0, 1.0, 1.0, 1.0, 1.0, 1.0, 1.0, 1.0, 1.0, 1.0, 1.0, 1.0, 1.0, 1.0, 1.0, 1.0, 1.0, 1.0, 1.0, 1.0, 1.0, 1.0, 1.0, 1.0, 1.0, 1.0, 1.0, 1.0, 1.0, 1.0, 1.0, 1.0, 1.0, 1.0, 1.0, 1.0, 1.0, 1.0, 1.0, 1.0, 1.0, 1.0, 1.0, 1.0, 1.0, 1.0, 1.0, 1.0, 1.0, 1.0, 1.0, 1.0, 1.0, 1.0, 1.0, 1.0, 1.0, 1.0, 1.0, 1.0, 1.0, 1.0, 1.0, 1.0, 1.0, 1.0, 1.0, 1.0, 1.0, 1.0, 1.0, 1.0, 1.0, 1.0, 1.0, 1.0, 1.0, 1.0, 1.0, 1.0, 1.0, 1.0, 1.0, 1.0, 1.0, 1.0, 1.0, 1.0, 1.0, 1.0, 1.0, 1.0, 1.0, 1.0, 1.0, 1.0, 1.0, 1.0, 1.0, 1.0, 1.0, 1.0, 1.0, 1.0, 1.0, 1.0, 1.0, 1.0, 1.0, 1.0, 1.0, 1.0, 1.0, 1.0, 1.0, 1.0, 1.0, 1.0, 1.0, 1.0, 1.0, 1.0, 1.0, 1.0, 1.0, 1.0, 1.0, 1.0, 1.0, 1.0, 1.0, 1.0, 1.0, 1.0, 1.0, 1.0, 1.0, 1.0, 1.0, 1.0, 1.0, 1.0, 1.0, 1.0, 1.0, 1.0, 1.0, 1.0, 1.0, 1.0, 1.0, 1.0, 1.0, 1.0, 1.0, 1.0, 1.0, 1.0, 1.0, 1.0, 1.0, 1.0, 1.0, 1.0, 1.0, 1.0, 1.0, 1.0, 1.0, 1.0, 1.0, 1.0, 1.0, 1.0, 1.0, 1.0, 1.0, 1.0, 1.0, 1.0, 1.0, 1.0, 1.0, 1.0, 1.0, 1.0, 1.0, 1.0, 1.0, 1.0, 1.0, 1.0, 1.0, 1.0, 1.0, 1.0, 1.0, 1.0, 1.0, 1.0, 1.0, 1.0, 1.0, 1.0, 1.0, 1.0, 1.0, 1.0, 1.0, 1.0, 1.0, 1.0, 1.0, 1.0, 1.0, 1.0, 1.0, 1.0, 1.0, 1.0, 1.0, 1.0, 1.0, 1.0, 1.0, 1.0, 1.0, 1.0, 1.0, 1.0, 1.0, 1.0, 1.0, 1.0, 1.0, 1.0, 1.0, 1.0, 1.0, 1.0, 1.0, 1.0, 1.0, 1.0, 1.0, 1.0, 1.0, 1.0, 1.0, 1.0, 1.0, 1.0, 1.0, 1.0, 1.0, 1.0, 1.0, 1.0, 1.0, 1.0, 1.0, 1.0, 1.0, 1.0, 1.0, 1.0, 1.0, 1.0, 1.0, 1.0, 1.0, 1.0, 1.0, 1.0, 1.0, 1.0, 1.0, 1.0, 1.0, 1.0, 1.0, 1.0, 1.0, 1.0, 1.0, 1.0, 1.0, 1.0, 1.0, 1.0, 1.0, 1.0, 1.0, 1.0, 1.0, 1.0, 1.0, 1.0, 1.0, 1.0, 1.0, 1.0, 1.0, 1.0, 1.0, 1.0, 1.0, 1.0, 1.0, 1.0, 1.0, 1.0, 1.0, 1.0, 1.0, 1.0, 1.0, 1.0, 1.0, 1.0, 1.0, 1.0, 1.0, 1.0, 1.0, 1.0, 1.0, 1.0, 1.0, 1.0, 1.0, 1.0, 1.0, 1.0, 1.0, 1.0, 1.0, 1.0, 1.0, 1.0, 1.0, 1.0, 1.0, 1.0, 1.0, 1.0, 1.0, 1.0, 1.0, 1.0, 1.0, 1.0, 1.0, 1.0, 1.0, 1.0, 1.0, 1.0, 1.0, 1.0, 1.0, 1.0, 1.0, 1.0, 1.0, 1.0, 1.0, 1.0, 1.0, 1.0, 1.0, 1.0, 1.0, 1.0, 1.0, 1.0, 1.0, 1.0, 1.0, 1.0, 1.0, 1.0, 1.0, 1.0, 1.0, 1.0, 1.0, 1.0, 1.0, 1.0, 1.0, 1.0, 1.0, 1.0, 1.0, 1.0, 1.0, 1.0, 1.0, 1.0, 1.0, 1.0, 1.0, 1.0, 1.0, 1.0, 1.0, 1.0, 1.0, 1.0, 1.0, 1.0, 1.0, 1.0, 1.0, 1.0, 1.0, 1.0, 1.0, 1.0, 1.0, 1.0, 1.0, 1.0, 1.0, 1.0, 1.0, 1.0, 1.0, 1.0, 1.0, 1.0, 1.0, 1.0, 1.0, 1.0, 1.0, 1.0, 1.0, 1.0, 1.0, 1.0, 1.0, 1.0, 1.0, 1.0, 1.0, 1.0, 1.0, 1.0, 1.0, 1.0, 1.0, 1.0, 1.0, 1.0, 1.0, 1.0, 1.0, 1.0, 1.0, 1.0, 1.0, 1.0, 1.0, 1.0, 1.0, 1.0, 1.0, 1.0, 1.0, 1.0, 1.0, 1.0, 1.0, 1.0, 1.0, 1.0, 1.0, 1.0, 1.0, 1.0, 1.0, 1.0, 1.0, 1.0, 1.0, 1.0, 1.0, 1.0, 1.0, 1.0, 1.0, 1.0, 1.0, 1.0, 1.0, 1.0, 1.0, 1.0, 1.0, 1.0, 1.0, 1.0, 1.0, 1.0, 1.0, 1.0, 1.0, 1.0, 1.0, 1.0, 1.0, 1.0, 1.0, 1.0, 1.0, 1.0, 1.0, 1.0, 1.0, 1.0, 1.0, 1.0, 1.0, 1.0, 1.0, 1.0, 1.0, 1.0, 1.0, 1.0, 1.0, 1.0, 1.0, 1.0, 1.0, 1.0, 1.0, 1.0, 1.0, 1.0, 1.0, 1.0, 1.0, 1.0, 1.0, 1.0, 1.0, 1.0, 1.0, 1.0, 1.0, 1.0, 1.0, 1.0, 1.0, 1.0, 1.0, 1.0, 1.0, 1.0, 1.0, 1.0, 1.0, 1.0, 1.0, 1.0, 1.0, 1.0, 1.0, 1.0, 1.0, 1.0, 1.0, 1.0, 1.0, 1.0, 1.0, 1.0, 1.0, 1.0, 1.0, 1.0, 1.0, 1.0, 1.0, 1.0, 1.0, 1.0, 1.0, 1.0, 1.0, 1.0, 1.0, 1.0, 1.0, 1.0, 1.0, 1.0, 1.0, 1.0, 1.0, 1.0, 1.0, 1.0, 1.0, 1.0, 1.0, 1.0, 1.0, 1.0, 1.0, 1.0, 1.0, 1.0, 1.0, 1.0, 1.0, 1.0, 1.0, 1.0, 1.0, 1.0, 1.0, 1.0, 1.0, 1.0, 1.0, 1.0, 1.0, 1.0, 1.0, 1.0, 1.0, 1.0, 1.0, 1.0, 1.0, 1.0, 1.0, 1.0, 1.0, 1.0, 1.0, 1.0, 1.0, 1.0, 1.0, 1.0, 1.0, 1.0, 1.0, 1.0, 1.0, 1.0, 1.0, 1.0, 1.0, 1.0, 1.0, 1.0, 1.0, 1.0, 1.0, 1.0, 1.0, 1.0, 1.0, 1.0, 1.0, 1.0, 1.0, 1.0, 1.0, 1.0, 1.0, 1.0, 1.0, 1.0, 1.0, 1.0, 1.0, 1.0, 1.0, 1.0, 1.0, 1.0, 1.0, 1.0, 1.0, 1.0, 1.0, 1.0, 1.0, 1.0, 1.0, 1.0, 1.0, 1.0, 1.0, 1.0, 1.0, 1.0, 1.0, 1.0, 1.0, 1.0, 1.0, 1.0, 1.0, 1.0, 1.0, 1.0, 1.0, 1.0, 1.0, 1.0, 1.0, 1.0, 1.0, 1.0, 1.0, 1.0, 1.0, 1.0, 1.0, 1.0, 1.0, 1.0, 1.0, 1.0, 1.0, 1.0, 1.0, 1.0, 1.0, 1.0, 1.0, 1.0, 1.0, 1.0, 1.0, 1.0, 1.0, 1.0, 1.0, 1.0, 1.0, 1.0, 1.0, 1.0, 1.0, 1.0, 1.0, 1.0, 1.0, 1.0, 1.0, 1.0, 1.0, 1.0, 1.0, 1.0, 1.0, 1.0, 1.0, 1.0, 1.0, 1.0, 1.0, 1.0, 1.0, 1.0, 1.0, 1.0, 1.0, 1.0, 1.0, 1.0, 1.0, 1.0, 1.0, 1.0, 1.0, 1.0, 1.0, 1.0, 1.0, 1.0, 1.0, 1.0, 1.0, 1.0, 1.0, 1.0, 1.0, 1.0, 1.0, 1.0, 1.0, 1.0, 1.0, 1.0, 1.0, 1.0, 1.0, 1.0, 1.0, 1.0, 1.0, 1.0, 1.0, 1.0, 1.0, 1.0, 1.0, 1.0, 1.0, 1.0, 1.0, 1.0, 1.0, 1.0, 1.0, 1.0, 1.0, 1.0, 1.0, 1.0, 1.0, 1.0, 1.0, 1.0, 1.0, 1.0, 1.0, 1.0, 1.0, 1.0, 1.0, 1.0, 1.0, 1.0, 1.0, 1.0, 1.0, 1.0, 1.0, 1.0, 1.0, 1.0, 1.0, 1.0, 1.0, 1.0, 1.0, 1.0, 1.0, 1.0, 1.0, 1.0, 1.0, 1.0, 1.0, 1.0, 1.0, 1.0, 1.0, 1.0, 1.0, 1.0, 1.0, 1.0, 1.0, 1.0, 1.0, 1.0, 1.0, 1.0, 1.0, 1.0, 1.0, 1.0, 1.0, 1.0, 1.0, 1.0, 1.0, 1.0, 1.0, 1.0, 1.0, 1.0, 1.0, 1.0, 1.0, 1.0, 1.0, 1.0, 1.0, 1.0, 1.0, 1.0, 1.0, 1.0, 1.0, 1.0, 1.0, 1.0, 1.0, 1.0, 1.0, 1.0, 1.0, 1.0, 1.0, 1.0, 1.0, 1.0, 1.0, 1.0, 1.0, 1.0, 1.0, 1.0, 1.0, 1.0, 1.0, 1.0, 1.0, 1.0, 1.0, 1.0, 1.0, 1.0, 1.0, 1.0, 1.0, 1.0, 1.0, 1.0, 1.0, 1.0, 1.0, 1.0, 1.0, 1.0, 1.0, 1.0, 1.0, 1.0, 1.0, 1.0, 1.0, 1.0, 1.0, 1.0, 1.0, 1.0, 1.0, 1.0, 1.0, 1.0, 1.0, 1.0, 1.0, 1.0, 1.0, 1.0, 1.0, 1.0, 1.0, 1.0, 1.0, 1.0, 1.0, 1.0, 1.0, 1.0, 1.0, 1.0, 1.0, 1.0, 1.0, 1.0, 1.0, 1.0, 1.0, 1.0, 1.0, 1.0, 1.0, 1.0, 1.0, 1.0, 1.0, 1.0, 1.0, 1.0, 1.0, 1.0, 1.0, 1.0, 1.0, 1.0, 1.0, 1.0, 1.0, 1.0, 1.0, 1.0, 1.0, 1.0, 1.0, 1.0, 1.0, 1.0, 1.0, 1.0, 1.0, 1.0, 1.0, 1.0, 1.0, 1.0, 1.0, 1.0, 1.0, 1.0, 1.0, 1.0, 1.0, 1.0, 1.0, 1.0, 1.0, 1.0, 1.0, 1.0, 1.0, 1.0, 1.0, 1.0, 1.0, 1.0, 1.0, 1.0, 1.0, 1.0, 1.0, 1.0, 1.0, 1.0, 1.0, 1.0, 1.0, 1.0, 1.0, 1.0, 1.0, 1.0, 1.0, 1.0, 1.0, 1.0, 1.0, 1.0, 1.0, 1.0, 1.0, 1.0, 1.0, 1.0, 1.0, 1.0, 1.0, 1.0, 1.0, 1.0, 1.0, 1.0, 1.0, 1.0, 1.0, 1.0, 1.0, 1.0, 1.0, 1.0, 1.0, 1.0, 1.0, 1.0, 1.0, 1.0, 1.0, 1.0, 1.0, 1.0, 1.0, 1.0, 1.0, 1.0, 1.0, 1.0, 1.0, 1.0, 1.0, 1.0, 1.0, 1.0, 1.0, 1.0, 1.0, 1.0, 1.0, 1.0, 1.0, 1.0, 1.0, 1.0, 1.0, 1.0, 1.0, 1.0, 1.0, 1.0, 1.0, 1.0, 1.0, 1.0, 1.0, 1.0, 1.0, 1.0, 1.0, 1.0, 1.0, 1.0, 1.0, 1.0, 1.0, 1.0, 1.0, 1.0, 1.0, 1.0, 1.0, 1.0, 1.0, 1.0, 1.0, 1.0, 1.0, 1.0, 1.0, 1.0, 1.0, 1.0, 1.0, 1.0, 1.0, 1.0, 1.0, 1.0, 1.0, 1.0, 1.0, 1.0, 1.0, 1.0, 1.0, 1.0, 1.0, 1.0, 1.0, 1.0, 1.0, 1.0, 1.0, 1.0, 1.0, 1.0, 1.0, 1.0, 1.0, 1.0, 1.0, 1.0, 1.0, 1.0, 1.0, 1.0, 1.0, 1.0, 1.0, 1.0, 1.0, 1.0, 1.0, 1.0, 1.0, 1.0, 1.0, 1.0, 1.0, 1.0, 1.0, 1.0, 1.0, 1.0, 1.0, 1.0, 1.0, 1.0, 1.0, 1.0, 1.0, 1.0, 1.0, 1.0, 1.0, 1.0, 1.0, 1.0, 1.0, 1.0, 1.0, 1.0, 1.0, 1.0, 1.0, 1.0, 1.0, 1.0, 1.0, 1.0, 1.0, 1.0, 1.0, 1.0, 1.0, 1.0, 1.0, 1.0, 1.0, 1.0, 1.0, 1.0, 1.0, 1.0, 1.0, 1.0, 1.0, 1.0, 1.0, 1.0, 1.0, 1.0, 1.0, 1.0, 1.0, 1.0, 1.0, 1.0, 1.0, 1.0, 1.0, 1.0, 1.0, 1.0, 1.0, 1.0, 1.0, 1.0, 1.0, 1.0, 1.0, 1.0, 1.0, 1.0, 1.0, 1.0, 1.0, 1.0, 1.0, 1.0, 1.0, 1.0, 1.0, 1.0, 1.0, 1.0, 1.0, 1.0, 1.0, 1.0, 1.0, 1.0, 1.0, 1.0, 1.0, 1.0, 1.0, 1.0, 1.0, 1.0, 1.0, 1.0, 1.0, 1.0, 1.0, 1.0, 1.0, 1.0, 1.0, 1.0, 1.0, 1.0, 1.0, 1.0, 1.0, 1.0, 1.0, 1.0, 1.0, 1.0, 1.0, 1.0, 1.0, 1.0, 1.0, 1.0, 1.0, 1.0, 1.0, 1.0, 1.0, 1.0, 1.0, 1.0, 1.0, 1.0, 1.0, 1.0, 1.0, 1.0, 1.0, 1.0, 1.0, 1.0, 1.0, 1.0, 1.0, 1.0, 1.0, 1.0, 1.0, 1.0, 1.0, 1.0, 1.0, 1.0, 1.0, 1.0, 1.0, 1.0, 1.0, 1.0, 1.0, 1.0, 1.0, 1.0, 1.0, 1.0, 1.0, 1.0, 1.0, 1.0, 1.0, 1.0, 1.0, 1.0, 1.0, 1.0, 1.0, 1.0, 1.0, 1.0, 1.0, 1.0, 1.0, 1.0, 1.0, 1.0, 1.0, 1.0, 1.0, 1.0, 1.0, 1.0, 1.0, 1.0, 1.0, 1.0, 1.0, 1.0, 1.0, 1.0, 1.0, 1.0, 1.0, 1.0, 1.0, 1.0, 1.0, 1.0, 1.0, 1.0, 1.0, 1.0, 1.0, 1.0, 1.0, 1.0, 1.0, 1.0, 1.0, 1.0, 1.0, 1.0, 1.0, 1.0, 1.0, 1.0, 1.0, 1.0, 1.0, 1.0, 1.0, 1.0, 1.0, 1.0, 1.0, 1.0, 1.0, 1.0, 1.0, 1.0, 1.0, 1.0, 1.0, 1.0, 1.0, 1.0, 1.0, 1.0, 1.0, 1.0, 1.0, 1.0, 1.0, 1.0, 1.0, 1.0, 1.0, 1.0, 1.0, 1.0, 1.0, 1.0, 1.0, 1.0, 1.0, 1.0, 1.0, 1.0, 1.0, 1.0, 1.0, 1.0, 1.0, 1.0, 1.0, 1.0, 1.0, 1.0, 1.0, 1.0, 1.0, 1.0, 1.0, 1.0, 1.0, 1.0, 1.0, 1.0, 1.0, 1.0, 1.0, 1.0, 1.0, 1.0, 1.0, 1.0, 1.0, 1.0, 1.0, 1.0, 1.0, 1.0, 1.0, 1.0, 1.0, 1.0, 1.0, 1.0, 1.0, 1.0, 1.0, 1.0, 1.0, 1.0, 1.0, 1.0, 1.0, 1.0, 1.0, 1.0, 1.0, 1.0, 1.0, 1.0, 1.0, 1.0, 1.0, 1.0, 1.0, 1.0, 1.0, 1.0, 1.0, 1.0, 1.0, 1.0, 1.0, 1.0, 1.0, 1.0, 1.0, 1.0, 1.0, 1.0, 1.0, 1.0, 1.0, 1.0, 1.0, 1.0, 1.0, 1.0, 1.0, 1.0, 1.0, 1.0, 1.0, 1.0, 1.0, 1.0, 1.0, 1.0, 1.0, 1.0, 1.0, 1.0, 1.0, 1.0, 1.0, 1.0, 1.0, 1.0, 1.0, 1.0, 1.0, 1.0, 1.0, 1.0, 1.0, 1.0, 1.0, 1.0, 1.0, 1.0, 1.0, 1.0, 1.0, 1.0, 1.0, 1.0, 1.0, 1.0, 1.0, 1.0, 1.0, 1.0, 1.0, 1.0, 1.0, 1.0, 1.0, 1.0, 1.0, 1.0, 1.0, 1.0, 1.0, 1.0, 1.0, 1.0, 1.0, 1.0, 1.0, 1.0, 1.0, 1.0, 1.0, 1.0, 1.0, 1.0, 1.0, 1.0, 1.0, 1.0, 1.0, 1.0, 1.0, 1.0, 1.0, 1.0, 1.0, 1.0, 1.0, 1.0, 1.0, 1.0, 1.0, 1.0, 1.0, 1.0, 1.0, 1.0, 1.0, 1.0, 1.0, 1.0, 1.0, 1.0, 1.0, 1.0, 1.0, 1.0, 1.0, 1.0, 1.0, 1.0, 1.0, 1.0, 1.0, 1.0, 1.0, 1.0, 1.0, 1.0, 1.0, 1.0, 1.0, 1.0, 1.0, 1.0, 1.0, 1.0, 1.0, 1.0, 1.0, 1.0, 1.0, 1.0, 1.0, 1.0, 1.0, 1.0, 1.0, 1.0, 1.0, 1.0, 1.0, 1.0, 1.0, 1.0, 1.0, 1.0, 1.0, 1.0, 1.0, 1.0, 1.0, 1.0, 1.0, 1.0, 1.0, 1.0, 1.0, 1.0, 1.0, 1.0, 1.0, 1.0, 1.0, 1.0, 1.0, 1.0, 1.0, 1.0, 1.0, 1.0, 1.0, 1.0, 1.0, 1.0, 1.0, 1.0, 1.0, 1.0, 1.0, 1.0, 1.0, 1.0, 1.0, 1.0, 1.0, 1.0, 1.0, 1.0, 1.0, 1.0, 1.0, 1.0, 1.0, 1.0, 1.0, 1.0, 1.0, 1.0, 1.0, 1.0, 1.0, 1.0, 1.0, 1.0, 1.0, 1.0, 1.0, 1.0, 1.0, 1.0, 1.0, 1.0, 1.0, 1.0, 1.0, 1.0, 1.0, 1.0, 1.0, 1.0, 1.0, 1.0, 1.0, 1.0, 1.0, 1.0, 1.0, 1.0, 1.0, 1.0, 1.0, 1.0, 1.0, 1.0, 1.0, 1.0, 1.0, 1.0, 1.0, 1.0, 1.0, 1.0, 1.0, 1.0, 1.0, 1.0, 1.0, 1.0, 1.0, 1.0, 1.0, 1.0, 1.0, 1.0, 1.0, 1.0, 1.0, 1.0, 1.0, 1.0, 1.0, 1.0, 1.0, 1.0, 1.0, 1.0, 1.0, 1.0, 1.0, 1.0, 1.0, 1.0, 1.0, 1.0, 1.0, 1.0, 1.0, 1.0, 1.0, 1.0, 1.0, 1.0, 1.0, 1.0, 1.0, 1.0, 1.0, 1.0, 1.0, 1.0, 1.0, 1.0, 1.0, 1.0, 1.0, 1.0, 1.0, 1.0, 1.0, 1.0, 1.0, 1.0, 1.0, 1.0, 1.0, 1.0, 1.0, 1.0, 1.0, 1.0, 1.0, 1.0, 1.0, 1.0, 1.0, 1.0, 1.0, 1.0, 1.0, 1.0, 1.0, 1.0, 1.0, 1.0, 1.0, 1.0, 1.0, 1.0, 1.0, 1.0, 1.0, 1.0, 1.0, 1.0, 1.0, 1.0, 1.0, 1.0, 1.0, 1.0, 1.0, 1.0, 1.0, 1.0, 1.0, 1.0, 1.0, 1.0, 1.0, 1.0, 1.0, 1.0, 1.0, 1.0, 1.0, 1.0, 1.0, 1.0, 1.0, 1.0, 1.0, 1.0, 1.0, 1.0, 1.0, 1.0, 1.0, 1.0, 1.0, 1.0, 1.0, 1.0, 1.0, 1.0, 1.0, 1.0, 1.0, 1.0, 1.0, 1.0, 1.0, 1.0, 1.0, 1.0, 1.0, 1.0, 1.0, 1.0, 1.0, 1.0, 1.0, 1.0, 1.0, 1.0, 1.0, 1.0, 1.0, 1.0, 1.0, 1.0, 1.0, 1.0, 1.0, 1.0, 1.0, 1.0, 1.0, 1.0, 1.0, 1.0, 1.0, 1.0, 1.0, 1.0, 1.0, 1.0, 1.0, 1.0, 1.0, 1.0, 1.0, 1.0, 1.0, 1.0, 1.0, 1.0, 1.0, 1.0, 1.0, 1.0, 1.0, 1.0, 1.0, 1.0, 1.0, 1.0, 1.0, 1.0, 1.0, 1.0, 1.0, 1.0, 1.0, 1.0, 1.0, 1.0, 1.0, 1.0, 1.0, 1.0, 1.0, 1.0, 1.0, 1.0, 1.0, 1.0, 1.0, 1.0, 1.0, 1.0, 1.0, 1.0, 1.0, 1.0, 1.0, 1.0, 1.0, 1.0, 1.0, 1.0, 1.0, 1.0, 1.0, 1.0, 1.0, 1.0, 1.0, 1.0, 1.0, 1.0, 1.0, 1.0, 1.0, 1.0, 1.0, 1.0, 1.0, 1.0, 1.0, 1.0, 1.0, 1.0, 1.0, 1.0, 1.0, 1.0, 1.0, 1.0, 1.0, 1.0, 1.0, 1.0, 1.0, 1.0, 1.0, 1.0, 1.0, 1.0, 1.0, 1.0, 1.0, 1.0, 1.0, 1.0, 1.0, 1.0, 1.0, 1.0, 1.0, 1.0, 1.0, 1.0, 1.0, 1.0, 1.0, 1.0, 1.0, 1.0, 1.0, 1.0, 1.0, 1.0, 1.0, 1.0, 1.0, 1.0, 1.0, 1.0, 1.0, 1.0, 1.0, 1.0, 1.0, 1.0, 1.0, 1.0, 1.0, 1.0, 1.0, 1.0, 1.0, 1.0, 1.0, 1.0, 1.0, 1.0, 1.0, 1.0, 1.0, 1.0, 1.0, 1.0, 1.0, 1.0, 1.0, 1.0, 1.0, 1.0, 1.0, 1.0, 1.0, 1.0, 1.0, 1.0, 1.0, 1.0, 1.0, 1.0, 1.0, 1.0, 1.0, 1.0, 1.0, 1.0, 1.0, 1.0, 1.0, 1.0, 1.0, 1.0, 1.0, 1.0, 1.0, 1.0, 1.0, 1.0, 1.0, 1.0, 1.0, 1.0, 1.0, 1.0, 1.0, 1.0, 1.0, 1.0, 1.0, 1.0, 1.0, 1.0, 1.0, 1.0, 1.0, 1.0, 1.0, 1.0, 1.0, 1.0, 1.0, 1.0, 1.0, 1.0, 1.0, 1.0, 1.0, 1.0, 1.0, 1.0, 1.0, 1.0, 1.0, 1.0, 1.0, 1.0, 1.0, 1.0, 1.0, 1.0, 1.0, 1.0, 1.0, 1.0, 1.0, 1.0, 1.0, 1.0, 1.0, 1.0, 1.0, 1.0, 1.0, 1.0, 1.0, 1.0, 1.0, 1.0, 1.0, 1.0, 1.0, 1.0, 1.0, 1.0, 1.0, 1.0, 1.0, 1.0, 1.0, 1.0, 1.0, 1.0, 1.0, 1.0, 1.0, 1.0, 1.0, 1.0, 1.0, 1.0, 1.0, 1.0, 1.0, 1.0, 1.0, 1.0, 1.0, 1.0, 1.0, 1.0, 1.0, 1.0, 1.0, 1.0, 1.0, 1.0, 1.0, 1.0, 1.0, 1.0, 1.0, 1.0, 1.0, 1.0, 1.0, 1.0, 1.0, 1.0, 1.0, 1.0, 1.0, 1.0, 1.0, 1.0, 1.0, 1.0, 1.0, 1.0, 1.0, 1.0, 1.0, 1.0, 1.0, 1.0, 1.0, 1.0, 1.0, 1.0, 1.0, 1.0, 1.0, 1.0, 1.0, 1.0, 1.0, 1.0, 1.0, 1.0, 1.0, 1.0, 1.0, 1.0, 1.0, 1.0, 1.0, 1.0, 1.0, 1.0, 1.0, 1.0, 1.0, 1.0, 1.0, 1.0, 1.0, 1.0, 1.0, 1.0, 1.0, 1.0, 1.0, 1.0, 1.0, 1.0, 1.0, 1.0, 1.0, 1.0, 1.0, 1.0, 1.0, 1.0, 1.0, 1.0, 1.0, 1.0, 1.0, 1.0, 1.0, 1.0, 1.0, 1.0, 1.0, 1.0, 1.0, 1.0, 1.0, 1.0, 1.0, 1.0, 1.0, 1.0, 1.0, 1.0, 1.0, 1.0, 1.0, 1.0, 1.0, 1.0, 1.0, 1.0, 1.0, 1.0, 1.0, 1.0, 1.0, 1.0, 1.0, 1.0, 1.0, 1.0, 1.0, 1.0, 1.0, 1.0, 1.0, 1.0, 1.0, 1.0, 1.0, 1.0, 1.0, 1.0, 1.0, 1.0, 1.0, 1.0, 1.0, 1.0, 1.0, 1.0, 1.0, 1.0, 1.0, 1.0, 1.0, 1.0, 1.0, 1.0, 1.0, 1.0, 1.0, 1.0, 1.0, 1.0, 1.0, 1.0, 1.0, 1.0, 1.0, 1.0, 1.0, 1.0, 1.0, 1.0, 1.0, 1.0, 1.0, 1.0, 1.0, 1.0, 1.0, 1.0, 1.0, 1.0, 1.0, 1.0, 1.0, 1.0, 1.0, 1.0, 1.0, 1.0, 1.0, 1.0, 1.0, 1.0, 1.0, 1.0, 1.0, 1.0, 1.0, 1.0, 1.0, 1.0, 1.0, 1.0, 1.0, 1.0, 1.0, 1.0, 1.0, 1.0, 1.0, 1.0, 1.0, 1.0, 1.0, 1.0, 1.0, 1.0, 1.0, 1.0, 1.0, 1.0, 1.0, 1.0, 1.0, 1.0, 1.0, 1.0, 1.0, 1.0, 1.0, 1.0, 1.0, 1.0, 1.0, 1.0, 1.0, 1.0, 1.0, 1.0, 1.0, 1.0, 1.0, 1.0, 1.0, 1.0, 1.0, 1.0, 1.0, 1.0, 1.0, 1.0, 1.0, 1.0, 1.0, 1.0, 1.0, 1.0, 1.0, 1.0, 1.0, 1.0, 1.0, 1.0, 1.0, 1.0, 1.0, 1.0, 1.0, 1.0, 1.0, 1.0, 1.0, 1.0, 1.0, 1.0, 1.0, 1.0, 1.0, 1.0, 1.0, 1.0, 1.0, 1.0, 1.0, 1.0, 1.0, 1.0, 1.0, 1.0, 1.0, 1.0, 1.0, 1.0, 1.0, 1.0, 1.0, 1.0, 1.0, 1.0, 1.0, 1.0, 1.0, 1.0, 1.0, 1.0, 1.0, 1.0, 1.0, 1.0, 1.0, 1.0, 1.0, 1.0, 1.0, 1.0, 1.0, 1.0, 1.0, 1.0, 1.0, 1.0, 1.0, 1.0, 1.0, 1.0, 1.0, 1.0, 1.0, 1.0, 1.0, 1.0, 1.0, 1.0, 1.0, 1.0, 1.0, 1.0, 1.0, 1.0, 1.0, 1.0, 1.0, 1.0, 1.0, 1.0, 1.0, 1.0, 1.0, 1.0, 1.0, 1.0, 1.0, 1.0, 1.0, 1.0, 1.0, 1.0, 1.0, 1.0, 1.0, 1.0, 1.0, 1.0, 1.0, 1.0, 1.0, 1.0, 1.0, 1.0, 1.0, 1.0, 1.0, 1.0, 1.0, 1.0, 1.0, 1.0, 1.0, 1.0, 1.0, 1.0, 1.0, 1.0, 1.0, 1.0, 1.0, 1.0, 1.0, 1.0, 1.0, 1.0, 1.0, 1.0, 1.0, 1.0, 1.0, 1.0, 1.0, 1.0, 1.0, 1.0, 1.0, 1.0, 1.0, 1.0, 1.0, 1.0, 1.0, 1.0, 1.0, 1.0, 1.0, 1.0, 1.0, 1.0, 1.0, 1.0, 1.0, 1.0, 1.0, 1.0, 1.0, 1.0, 1.0, 1.0, 1.0, 1.0, 1.0, 1.0, 1.0, 1.0, 1.0, 1.0, 1.0, 1.0, 1.0, 1.0, 1.0, 1.0, 1.0, 1.0, 1.0, 1.0, 1.0, 1.0, 1.0, 1.0, 1.0, 1.0, 1.0, 1.0, 1.0, 1.0, 1.0, 1.0, 1.0, 1.0, 1.0, 1.0, 1.0, 1.0, 1.0, 1.0, 1.0, 1.0, 1.0, 1.0, 1.0, 1.0, 1.0, 1.0, 1.0, 1.0, 1.0, 1.0, 1.0, 1.0, 1.0, 1.0, 1.0, 1.0, 1.0, 1.0, 1.0, 1.0, 1.0, 1.0, 1.0, 1.0, 1.0, 1.0, 1.0, 1.0, 1.0, 1.0, 1.0, 1.0, 1.0, 1.0, 1.0, 1.0, 1.0, 1.0, 1.0, 1.0, 1.0, 1.0, 1.0, 1.0, 1.0, 1.0, 1.0, 1.0, 1.0, 1.0, 1.0, 1.0, 1.0, 1.0, 1.0, 1.0, 1.0, 1.0, 1.0, 1.0, 1.0, 1.0, 1.0, 1.0, 1.0, 1.0, 1.0, 1.0, 1.0, 1.0, 1.0, 1.0, 1.0, 1.0, 1.0, 1.0, 1.0, 1.0, 1.0, 1.0, 1.0, 1.0, 1.0, 1.0, 1.0, 1.0, 1.0, 1.0, 1.0, 1.0, 1.0, 1.0, 1.0, 1.0, 1.0, 1.0, 1.0, 1.0, 1.0, 1.0, 1.0, 1.0, 1.0, 1.0, 1.0, 1.0, 1.0, 1.0, 1.0, 1.0, 1.0, 1.0, 1.0, 1.0, 1.0, 1.0, 1.0, 1.0, 1.0, 1.0, 1.0, 1.0, 1.0, 1.0, 1.0, 1.0, 1.0, 1.0, 1.0, 1.0, 1.0, 1.0, 1.0, 1.0, 1.0, 1.0, 1.0, 1.0, 1.0, 1.0, 1.0, 1.0, 1.0, 1.0, 1.0, 1.0, 1.0, 1.0, 1.0, 1.0, 1.0, 1.0, 1.0, 1.0, 1.0, 1.0, 1.0, 1.0, 1.0, 1.0, 1.0, 1.0, 1.0, 1.0, 1.0, 1.0, 1.0, 1.0, 1.0, 1.0, 1.0, 1.0, 1.0, 1.0, 1.0, 1.0, 1.0, 1.0, 1.0, 1.0, 1.0, 1.0, 1.0, 1.0, 1.0, 1.0, 1.0, 1.0, 1.0, 1.0, 1.0, 1.0, 1.0, 1.0, 1.0, 1.0, 1.0, 1.0, 1.0, 1.0, 1.0, 1.0, 1.0, 1.0, 1.0, 1.0, 1.0, 1.0, 1.0, 1.0, 1.0, 1.0, 1.0, 1.0, 1.0, 1.0, 1.0, 1.0, 1.0, 1.0, 1.0, 1.0, 1.0, 1.0, 1.0, 1.0, 1.0, 1.0, 1.0, 1.0, 1.0, 1.0, 1.0, 1.0, 1.0, 1.0, 1.0, 1.0, 1.0, 1.0, 1.0, 1.0, 1.0, 1.0, 1.0, 1.0, 1.0, 1.0, 1.0, 1.0, 1.0, 1.0, 1.0, 1.0, 1.0, 1.0, 1.0, 1.0, 1.0, 1.0, 1.0, 1.0, 1.0, 1.0, 1.0, 1.0, 1.0, 1.0, 1.0, 1.0, 1.0, 1.0, 1.0, 1.0, 1.0, 1.0, 1.0, 1.0, 1.0, 1.0, 1.0, 1.0, 1.0, 1.0, 1.0, 1.0, 1.0, 1.0, 1.0, 1.0, 1.0, 1.0, 1.0, 1.0, 1.0, 1.0, 1.0, 1.0, 1.0, 1.0, 1.0, 1.0, 1.0, 1.0, 1.0, 1.0, 1.0, 1.0, 1.0, 1.0, 1.0, 1.0, 1.0, 1.0, 1.0, 1.0, 1.0, 1.0, 1.0, 1.0, 1.0, 1.0, 1.0, 1.0, 1.0, 1.0, 1.0, 1.0, 1.0, 1.0, 1.0, 1.0, 1.0, 1.0, 1.0, 1.0, 1.0, 1.0, 1.0, 1.0, 1.0, 1.0, 1.0, 1.0, 1.0, 1.0, 1.0, 1.0, 1.0, 1.0, 1.0, 1.0, 1.0, 1.0, 1.0, 1.0, 1.0, 1.0, 1.0, 1.0, 1.0, 1.0, 1.0, 1.0, 1.0, 1.0, 1.0, 1.0, 1.0, 1.0, 1.0, 1.0, 1.0, 1.0, 1.0, 1.0, 1.0, 1.0, 1.0, 1.0, 1.0, 1.0, 1.0, 1.0, 1.0, 1.0, 1.0, 1.0, 1.0, 1.0, 1.0, 1.0, 1.0, 1.0, 1.0, 1.0, 1.0, 1.0, 1.0, 1.0, 1.0, 1.0, 1.0, 1.0, 1.0, 1.0, 1.0, 1.0, 1.0, 1.0, 1.0, 1.0, 1.0, 1.0, 1.0, 1.0, 1.0, 1.0, 1.0, 1.0, 1.0, 1.0, 1.0, 1.0, 1.0, 1.0, 1.0, 1.0, 1.0, 1.0, 1.0, 1.0, 1.0, 1.0, 1.0, 1.0, 1.0, 1.0, 1.0, 1.0, 1.0, 1.0, 1.0, 1.0, 1.0, 1.0, 1.0, 1.0, 1.0, 1.0, 1.0, 1.0, 1.0, 1.0, 1.0, 1.0, 1.0, 1.0, 1.0, 1.0, 1.0, 1.0, 1.0, 1.0, 1.0, 1.0, 1.0, 1.0, 1.0, 1.0, 1.0, 1.0, 1.0, 1.0, 1.0, 1.0, 1.0, 1.0, 1.0, 1.0, 1.0, 1.0, 1.0, 1.0, 1.0, 1.0, 1.0, 1.0, 1.0, 1.0, 1.0, 1.0, 1.0, 1.0, 1.0, 1.0, 1.0, 1.0, 1.0, 1.0, 1.0, 1.0, 1.0, 1.0, 1.0, 1.0, 1.0, 1.0, 1.0, 1.0, 1.0, 1.0, 1.0, 1.0, 1.0, 1.0, 1.0, 1.0, 1.0, 1.0, 1.0, 1.0, 1.0, 1.0, 1.0, 1.0, 1.0, 1.0, 1.0, 1.0, 1.0, 1.0, 1.0, 1.0, 1.0, 1.0, 1.0, 1.0, 1.0, 1.0, 1.0, 1.0, 1.0, 1.0, 1.0, 1.0, 1.0, 1.0, 1.0, 1.0, 1.0, 1.0, 1.0, 1.0, 1.0, 1.0, 1.0, 1.0, 1.0, 1.0, 1.0, 1.0, 1.0, 1.0, 1.0, 1.0, 1.0, 1.0, 1.0, 1.0, 1.0, 1.0, 1.0, 1.0, 1.0, 1.0, 1.0, 1.0, 1.0, 1.0, 1.0, 1.0, 1.0, 1.0, 1.0, 1.0, 1.0, 1.0, 1.0, 1.0, 1.0, 1.0, 1.0, 1.0, 1.0, 1.0, 1.0, 1.0, 1.0, 1.0, 1.0, 1.0, 1.0, 1.0, 1.0, 1.0, 1.0, 1.0, 1.0, 1.0, 1.0, 1.0, 1.0, 1.0, 1.0, 1.0, 1.0, 1.0, 1.0, 1.0, 1.0, 1.0, 1.0, 1.0, 1.0, 1.0, 1.0, 1.0, 1.0, 1.0, 1.0, 1.0, 1.0, 1.0, 1.0, 1.0, 1.0, 1.0, 1.0, 1.0, 1.0, 1.0, 1.0, 1.0, 1.0, 1.0, 1.0, 1.0, 1.0, 1.0, 1.0, 1.0, 1.0, 1.0, 1.0, 1.0, 1.0, 1.0, 1.0, 1.0, 1.0, 1.0, 1.0, 1.0, 1.0, 1.0, 1.0, 1.0, 1.0, 1.0, 1.0, 1.0, 1.0, 1.0, 1.0, 1.0, 1.0, 1.0, 1.0, 1.0, 1.0, 1.0, 1.0, 1.0, 1.0, 1.0, 1.0, 1.0, 1.0, 1.0, 1.0, 1.0, 1.0, 1.0, 1.0, 1.0, 1.0, 1.0, 1.0, 1.0, 1.0, 1.0, 1.0, 1.0, 1.0, 1.0, 1.0, 1.0, 1.0, 1.0, 1.0, 1.0, 1.0, 1.0, 1.0, 1.0, 1.0, 1.0, 1.0, 1.0, 1.0, 1.0, 1.0, 1.0, 1.0, 1.0, 1.0, 1.0, 1.0, 1.0, 1.0, 1.0, 1.0, 1.0, 1.0, 1.0, 1.0, 1.0, 1.0, 1.0, 1.0, 1.0, 1.0, 1.0, 1.0, 1.0, 1.0, 1.0, 1.0, 1.0, 1.0, 1.0, 1.0, 1.0, 1.0, 1.0, 1.0, 1.0, 1.0, 1.0, 1.0, 1.0, 1.0, 1.0, 1.0, 1.0, 1.0, 1.0, 1.0, 1.0, 1.0, 1.0, 1.0, 1.0, 1.0, 1.0, 1.0, 1.0, 1.0, 1.0, 1.0, 1.0, 1.0, 1.0, 1.0, 1.0, 1.0, 1.0, 1.0, 1.0, 1.0, 1.0, 1.0, 1.0, 1.0, 1.0, 1.0, 1.0, 1.0, 1.0, 1.0, 1.0, 1.0, 1.0, 1.0, 1.0, 1.0, 1.0, 1.0, 1.0, 1.0, 1.0, 1.0, 1.0, 1.0, 1.0, 1.0, 1.0, 1.0, 1.0, 1.0, 1.0, 1.0, 1.0, 1.0, 1.0, 1.0, 1.0, 1.0, 1.0, 1.0, 1.0, 1.0, 1.0, 1.0, 1.0, 1.0, 1.0, 1.0, 1.0, 1.0, 1.0, 1.0, 1.0, 1.0, 1.0, 1.0, 1.0, 1.0, 1.0, 1.0, 1.0, 1.0, 1.0, 1.0, 1.0, 1.0, 1.0, 1.0, 1.0, 1.0, 1.0, 1.0, 1.0, 1.0, 1.0, 1.0, 1.0, 1.0, 1.0, 1.0, 1.0, 1.0, 1.0, 1.0, 1.0, 1.0, 1.0, 1.0, 1.0, 1.0, 1.0, 1.0, 1.0, 1.0, 1.0, 1.0, 1.0, 1.0, 1.0, 1.0, 1.0, 1.0, 1.0, 1.0, 1.0, 1.0, 1.0, 1.0, 1.0, 1.0, 1.0, 1.0, 1.0, 1.0, 1.0, 1.0, 1.0, 1.0, 1.0, 1.0, 1.0, 1.0, 1.0, 1.0, 1.0, 1.0, 1.0, 1.0, 1.0, 1.0, 1.0, 1.0, 1.0, 1.0, 1.0, 1.0, 1.0, 1.0, 1.0, 1.0, 1.0, 1.0, 1.0, 1.0, 1.0, 1.0, 1.0, 1.0, 1.0, 1.0, 1.0, 1.0, 1.0, 1.0, 1.0, 1.0, 1.0, 1.0, 1.0, 1.0, 1.0, 1.0, 1.0, 1.0, 1.0, 1.0, 1.0, 1.0, 1.0, 1.0, 1.0, 1.0, 1.0, 1.0, 1.0, 1.0, 1.0, 1.0, 1.0, 1.0, 1.0, 1.0, 1.0, 1.0, 1.0, 1.0, 1.0, 1.0, 1.0, 1.0, 1.0, 1.0, 1.0, 1.0, 1.0, 1.0, 1.0, 1.0, 1.0, 1.0, 1.0, 1.0, 1.0, 1.0, 1.0, 1.0, 1.0, 1.0, 1.0, 1.0, 1.0, 1.0, 1.0, 1.0, 1.0, 1.0, 1.0, 1.0, 1.0, 1.0, 1.0, 1.0, 1.0, 1.0, 1.0, 1.0, 1.0, 1.0, 1.0, 1.0, 1.0, 1.0, 1.0, 1.0, 1.0, 1.0, 1.0, 1.0, 1.0, 1.0, 1.0, 1.0, 1.0, 1.0, 1.0, 1.0, 1.0, 1.0, 1.0, 1.0, 1.0, 1.0, 1.0, 1.0, 1.0, 1.0, 1.0, 1.0, 1.0, 1.0, 1.0, 1.0, 1.0, 1.0, 1.0, 1.0, 1.0, 1.0, 1.0, 1.0, 1.0, 1.0, 1.0, 1.0, 1.0, 1.0, 1.0, 1.0, 1.0, 1.0, 1.0, 1.0, 1.0, 1.0, 1.0, 1.0, 1.0, 1.0, 1.0, 1.0, 1.0, 1.0, 1.0, 1.0, 1.0, 1.0, 1.0, 1.0, 1.0, 1.0, 1.0, 1.0, 1.0, 1.0, 1.0, 1.0, 1.0, 1.0, 1.0, 1.0, 1.0, 1.0, 1.0, 1.0, 1.0, 1.0, 1.0, 1.0, 1.0, 1.0, 1.0, 1.0, 1.0, 1.0, 1.0, 1.0, 1.0, 1.0, 1.0, 1.0, 1.0, 1.0, 1.0, 1.0, 1.0, 1.0, 1.0, 1.0, 1.0, 1.0, 1.0, 1.0, 1.0, 1.0, 1.0, 1.0, 1.0, 1.0, 1.0, 1.0, 1.0, 1.0, 1.0, 1.0, 1.0, 1.0, 1.0, 1.0, 1.0, 1.0, 1.0, 1.0, 1.0, 1.0, 1.0, 1.0, 1.0, 1.0, 1.0, 1.0, 1.0, 1.0, 1.0, 1.0, 1.0, 1.0, 1.0, 1.0, 1.0, 1.0, 1.0, 1.0, 1.0, 1.0, 1.0, 1.0, 1.0, 1.0, 1.0, 1.0, 1.0, 1.0, 1.0, 1.0, 1.0, 1.0, 1.0, 1.0, 1.0, 1.0, 1.0, 1.0, 1.0, 1.0, 1.0, 1.0, 1.0, 1.0, 1.0, 1.0, 1.0, 1.0, 1.0, 1.0, 1.0, 1.0, 1.0, 1.0, 1.0, 1.0, 1.0, 1.0, 1.0, 1.0, 1.0, 1.0, 1.0, 1.0, 1.0, 1.0, 1.0, 1.0, 1.0, 1.0, 1.0, 1.0, 1.0, 1.0, 1.0, 1.0, 1.0, 1.0, 1.0, 1.0, 1.0, 1.0, 1.0, 1.0, 1.0, 1.0, 1.0, 1.0, 1.0, 1.0, 1.0, 1.0, 1.0, 1.0, 1.0, 1.0, 1.0, 1.0, 1.0, 1.0, 1.0, 1.0, 1.0, 1.0, 1.0, 1.0, 1.0, 1.0, 1.0, 1.0, 1.0, 1.0, 1.0, 1.0, 1.0, 1.0, 1.0, 1.0, 1.0, 1.0, 1.0, 1.0, 1.0, 1.0, 1.0, 1.0, 1.0, 1.0, 1.0, 1.0, 1.0, 1.0, 1.0, 1.0, 1.0, 1.0, 1.0, 1.0, 1.0, 1.0, 1.0, 1.0, 1.0, 1.0, 1.0, 1.0, 1.0, 1.0, 1.0, 1.0, 1.0, 1.0, 1.0, 1.0, 1.0, 1.0, 1.0, 1.0, 1.0, 1.0, 1.0, 1.0, 1.0, 1.0, 1.0, 1.0, 1.0, 1.0, 1.0, 1.0, 1.0, 1.0, 1.0, 1.0, 1.0, 1.0, 1.0, 1.0, 1.0, 1.0, 1.0, 1.0, 1.0, 1.0, 1.0, 1.0, 1.0, 1.0, 1.0, 1.0, 1.0, 1.0, 1.0, 1.0, 1.0, 1.0, 1.0, 1.0, 1.0, 1.0, 1.0, 1.0, 1.0, 1.0, 1.0, 1.0, 1.0, 1.0, 1.0, 1.0, 1.0, 1.0, 1.0, 1.0, 1.0, 1.0, 1.0, 1.0, 1.0, 1.0, 1.0, 1.0, 1.0, 1.0, 1.0, 1.0, 1.0, 1.0, 1.0, 1.0, 1.0, 1.0, 1.0, 1.0, 1.0, 1.0, 1.0, 1.0, 1.0, 1.0, 1.0, 1.0, 1.0, 1.0, 1.0, 1.0, 1.0, 1.0, 1.0, 1.0, 1.0, 1.0, 1.0, 1.0, 1.0, 1.0, 1.0, 1.0, 1.0, 1.0, 1.0, 1.0, 1.0, 1.0, 1.0, 1.0, 1.0, 1.0, 1.0, 1.0, 1.0, 1.0, 1.0, 1.0, 1.0, 1.0, 1.0, 1.0, 1.0, 1.0, 1.0, 1.0, 1.0, 1.0, 1.0, 1.0, 1.0, 1.0, 1.0, 1.0, 1.0, 1.0, 1.0, 1.0, 1.0, 1.0, 1.0, 1.0, 1.0, 1.0, 1.0, 1.0, 1.0, 1.0, 1.0, 1.0, 1.0, 1.0, 1.0, 1.0, 1.0, 1.0, 1.0, 1.0, 1.0, 1.0, 1.0, 1.0, 1.0, 1.0, 1.0, 1.0, 1.0, 1.0, 1.0, 1.0, 1.0, 1.0, 1.0, 1.0, 1.0, 1.0, 1.0, 1.0, 1.0, 1.0, 1.0, 1.0, 1.0, 1.0, 1.0, 1.0, 1.0, 1.0, 1.0, 1.0, 1.0, 1.0, 1.0, 1.0, 1.0, 1.0, 1.0, 1.0, 1.0, 1.0, 1.0, 1.0, 1.0, 1.0, 1.0, 1.0, 1.0, 1.0, 1.0, 1.0, 1.0, 1.0, 1.0, 1.0, 1.0, 1.0, 1.0, 1.0, 1.0, 1.0, 1.0, 1.0, 1.0, 1.0, 1.0, 1.0, 1.0, 1.0, 1.0, 1.0, 1.0, 1.0, 1.0, 1.0, 1.0, 1.0, 1.0, 1.0, 1.0, 1.0, 1.0, 1.0, 1.0, 1.0, 1.0, 1.0, 1.0, 1.0, 1.0, 1.0, 1.0, 1.0, 1.0, 1.0, 1.0, 1.0, 1.0, 1.0, 1.0, 1.0, 1.0, 1.0, 1.0, 1.0, 1.0, 1.0, 1.0, 1.0, 1.0, 1.0, 1.0, 1.0, 1.0, 1.0, 1.0, 1.0, 1.0, 1.0, 1.0, 1.0, 1.0, 1.0, 1.0, 1.0, 1.0, 1.0, 1.0, 1.0, 1.0, 1.0, 1.0, 1.0, 1.0, 1.0, 1.0, 1.0, 1.0, 1.0, 1.0, 1.0, 1.0, 1.0, 1.0, 1.0, 1.0, 1.0, 1.0, 1.0, 1.0, 1.0, 1.0, 1.0, 1.0, 1.0, 1.0, 1.0, 1.0, 1.0, 1.0, 1.0, 1.0, 1.0, 1.0, 1.0, 1.0, 1.0, 1.0, 1.0, 1.0, 1.0, 1.0, 1.0, 1.0, 1.0, 1.0, 1.0, 1.0, 1.0, 1.0, 1.0, 1.0, 1.0, 1.0, 1.0, 1.0, 1.0, 1.0, 1.0, 1.0, 1.0, 1.0, 1.0, 1.0, 1.0, 1.0, 1.0, 1.0, 1.0, 1.0, 1.0, 1.0, 1.0, 1.0, 1.0, 1.0, 1.0, 1.0, 1.0, 1.0, 1.0, 1.0, 1.0, 1.0, 1.0, 1.0, 1.0, 1.0, 1.0, 1.0, 1.0, 1.0, 1.0, 1.0, 1.0, 1.0, 1.0, 1.0, 1.0, 1.0, 1.0, 1.0, 1.0, 1.0, 1.0, 1.0, 1.0, 1.0, 1.0, 1.0, 1.0, 1.0, 1.0, 1.0, 1.0, 1.0, 1.0, 1.0, 1.0, 1.0, 1.0, 1.0, 1.0, 1.0, 1.0, 1.0, 1.0, 1.0, 1.0, 1.0, 1.0, 1.0, 1.0, 1.0, 1.0, 1.0, 1.0, 1.0, 1.0, 1.0, 1.0, 1.0, 1.0, 1.0, 1.0, 1.0, 1.0, 1.0, 1.0, 1.0, 1.0, 1.0, 1.0, 1.0, 1.0, 1.0, 1.0, 1.0, 1.0, 1.0, 1.0, 1.0, 1.0, 1.0, 1.0, 1.0, 1.0, 1.0, 1.0, 1.0, 1.0, 1.0, 1.0, 1.0, 1.0, 1.0, 1.0, 1.0, 1.0, 1.0, 1.0, 1.0, 1.0, 1.0, 1.0, 1.0, 1.0, 1.0, 1.0, 1.0, 1.0, 1.0, 1.0, 1.0])
me_cube_001.materials.append(mat_bodymetal)
me_cube_001.update()
me_cube_034 = bpy.data.meshes.new('Cube.034')
me_cube_034.from_pydata([(-0.9453, 1.105, 0.8672), (0.9453, 1.105, 0.8672), (-0.8529, 1.105, 0.8672), (0.8529, 1.105, 0.8672), (-0.9453, 1.197, 0.8672), (0.9453, 1.197, 0.8672), (-0.8529, 1.197, 0.8672), (0.8529, 1.197, 0.8672), (0.8529, 1.162, 1.832), (0.9453, 1.162, 1.832), (-0.9453, 1.162, 1.832), (-0.8529, 1.162, 1.832), (0.8529, 1.253, 1.832), (0.9453, 1.253, 1.832), (-0.9453, 1.253, 1.832), (-0.8529, 1.253, 1.832), (0.8529, 1.162, 1.99), (0.9453, 1.162, 1.99), (-0.9453, 1.162, 1.99), (-0.8529, 1.162, 1.99), (0.8529, 1.253, 1.99), (0.9453, 1.253, 1.99), (-0.9453, 1.253, 1.99), (-0.8529, 1.253, 1.99), (0.8529, 2.066, 1.672), (0.9453, 2.066, 1.672), (-0.9453, 2.066, 1.672), (-0.8529, 2.066, 1.672), (0.8529, 2.066, 1.831), (0.9453, 2.066, 1.831), (-0.9453, 2.066, 1.831), (-0.8529, 2.066, 1.831), (0.8529, 2.264, 1.369), (0.9453, 2.264, 1.369), (-0.9453, 2.264, 1.369), (-0.8529, 2.264, 1.369), (0.8529, 2.329, 1.429), (0.9453, 2.329, 1.429), (-0.9453, 2.329, 1.429), (-0.8529, 2.329, 1.429), (0.8529, 2.329, 1.271), (0.9453, 2.329, 1.271), (-0.9453, 2.329, 1.271), (-0.8529, 2.329, 1.271), (-0.9453, 2.264, 0.8655), (-0.8529, 2.264, 0.8655), (0.8529, 2.264, 0.8655), (0.9453, 2.264, 0.8655), (0.8529, 2.329, 0.8655), (0.9453, 2.329, 0.8655), (-0.9453, 2.329, 0.8655), (-0.8529, 2.329, 0.8655), (0.9116, -0.4475, 1.795), (1.004, -0.4475, 1.795), (-0.9453, -0.4152, 1.832), (-0.8529, -0.4152, 1.832), (0.9116, -0.4475, 1.953), (1.004, -0.4475, 1.953), (-0.9763, -0.4385, 1.99), (-0.8839, -0.4385, 1.99), (0.9116, -0.5441, 1.795), (1.004, -0.5441, 1.795), (-0.9763, -0.5351, 1.832), (-0.8839, -0.5351, 1.832), (0.9116, -0.5441, 1.953), (1.004, -0.5441, 1.953), (-0.9763, -0.5351, 1.99), (-0.8839, -0.5351, 1.99), (0.889, -0.6226, 0.8726), (0.9815, -0.6226, 0.8726), (-0.9679, -0.5904, 0.9092), (-0.8755, -0.5904, 0.9092), (0.889, -0.7192, 0.8726), (0.9815, -0.7192, 0.8726), (-0.9989, -0.7102, 0.9092), (-0.9065, -0.7102, 0.9092)], [], [(6, 11, 2), (7, 8, 12), (23, 30, 22), (23, 11, 15), (7, 13, 5), (5, 9, 1), (11, 0, 2), (10, 4, 0), (1, 8, 3), (14, 6, 4), (23, 18, 19), (17, 20, 16), (9, 57, 53), (13, 17, 9), (18, 14, 10), (14, 30, 26), (11, 54, 10), (8, 20, 12), (24, 33, 25), (29, 36, 28), (12, 28, 24), (12, 25, 13), (21, 28, 20), (13, 29, 21), (15, 31, 23), (14, 27, 15), (39, 35, 43), (37, 33, 41), (26, 38, 34), (24, 36, 32), (31, 38, 30), (26, 35, 27), (25, 37, 29), (27, 39, 31), (40, 37, 41), (38, 43, 42), (43, 45, 51), (34, 38, 42), (32, 36, 40), (43, 50, 42), (41, 47, 49), (32, 47, 33), (42, 44, 34), (40, 46, 32), (41, 48, 40), (34, 45, 35), (55, 56, 52), (18, 59, 19), (19, 55, 11), (9, 52, 8), (18, 54, 58), (8, 56, 16), (17, 56, 57), (61, 64, 60), (67, 62, 63), (56, 65, 57), (62, 70, 74), (58, 62, 66), (57, 61, 53), (58, 67, 59), (54, 71, 70), (67, 56, 59), (63, 64, 67), (55, 60, 63), (62, 75, 63), (60, 68, 72), (52, 69, 68), (61, 69, 53), (63, 71, 55), (60, 73, 61), (6, 15, 11), (7, 3, 8), (23, 31, 30), (23, 19, 11), (7, 12, 13), (5, 13, 9), (11, 10, 0), (10, 14, 4), (1, 9, 8), (14, 15, 6), (23, 22, 18), (17, 21, 20), (9, 17, 57), (13, 21, 17), (18, 22, 14), (14, 22, 30), (11, 55, 54), (8, 16, 20), (24, 32, 33), (29, 37, 36), (12, 20, 28), (12, 24, 25), (21, 29, 28), (13, 25, 29), (15, 27, 31), (14, 26, 27), (26, 30, 38), (24, 28, 36), (31, 39, 38), (26, 34, 35), (25, 33, 37), (27, 35, 39), (40, 36, 37), (38, 39, 43), (43, 35, 45), (43, 51, 50), (41, 33, 47), (32, 46, 47), (42, 50, 44), (40, 48, 46), (41, 49, 48), (34, 44, 45), (55, 59, 56), (18, 58, 59), (19, 59, 55), (9, 53, 52), (18, 10, 54), (8, 52, 56), (17, 16, 56), (61, 65, 64), (67, 66, 62), (56, 64, 65), (62, 54, 70), (58, 54, 62), (57, 65, 61), (58, 66, 67), (54, 55, 71), (67, 64, 56), (63, 60, 64), (55, 52, 60), (62, 74, 75), (60, 52, 68), (52, 53, 69), (61, 73, 69), (63, 75, 71), (60, 72, 73)])
_uv = me_cube_034.uv_layers.new(name='UVMap')
_uv.uv.foreach_set('vector', [0.0, 0.0, 0.0, 0.0, 0.0, 0.0, 0.0, 0.0, 0.0, 0.0, 0.0, 0.0, 0.7894, 0.5351, 0.8682, 0.5351, 0.8682, 0.5351, 0.0, 0.0, 0.0, 0.0, 0.0, 0.0, 0.0, 0.0, 0.0, 0.0, 0.0, 0.0, 0.0, 0.0, 0.0, 0.0, 0.0, 0.0, 0.7894, 0.5351, 0.8682, 0.5351, 0.7894, 0.5351, 0.0, 0.0, 0.0, 0.0, 0.0, 0.0, 0.6318, 0.5351, 0.7106, 0.5351, 0.7106, 0.5351, 0.0, 0.0, 0.0, 0.0, 0.0, 0.0, 0.7894, 0.5351, 0.8682, 0.5351, 0.7894, 0.5351, 0.6318, 0.5351, 0.7106, 0.5351, 0.7106, 0.5351, 0.0, 0.0, 0.0, 0.0, 0.0, 0.0, 0.0, 0.0, 0.0, 0.0, 0.0, 0.0, 0.0, 0.0, 0.0, 0.0, 0.0, 0.0, 0.0, 0.0, 0.0, 0.0, 0.0, 0.0, 0.7894, 0.5351, 0.8682, 0.5351, 0.8682, 0.5351, 0.0, 0.0, 0.0, 0.0, 0.0, 0.0, 0.0, 0.0, 0.0, 0.0, 0.0, 0.0, 0.6318, 0.5351, 0.7106, 0.5351, 0.7106, 0.5351, 0.0, 0.0, 0.0, 0.0, 0.0, 0.0, 0.0, 0.0, 0.0, 0.0, 0.0, 0.0, 0.6318, 0.5351, 0.7106, 0.5351, 0.7106, 0.5351, 0.0, 0.0, 0.0, 0.0, 0.0, 0.0, 0.0, 0.0, 0.0, 0.0, 0.0, 0.0, 0.0, 0.0, 0.0, 0.0, 0.0, 0.0, 0.0, 0.0, 0.0, 0.0, 0.0, 0.0, 0.0, 0.0, 0.0, 0.0, 0.0, 0.0, 0.0, 0.0, 0.0, 0.0, 0.0, 0.0, 0.0, 0.0, 0.0, 0.0, 0.0, 0.0, 0.7894, 0.5351, 0.8682, 0.5351, 0.8682, 0.5351, 0.0, 0.0, 0.0, 0.0, 0.0, 0.0, 0.0, 0.0, 0.0, 0.0, 0.0, 0.0, 0.0, 0.0, 0.0, 0.0, 0.0, 0.0, 0.0, 0.0, 0.0, 0.0, 0.0, 0.0, 0.0, 0.0, 0.0, 0.0, 0.0, 0.0, 0.0, 0.0, 0.0, 0.0, 0.0, 0.0, 0.0, 0.0, 0.0, 0.0, 0.0, 0.0, 0.0, 0.0, 0.0, 0.0, 0.0, 0.0, 0.0, 0.0, 0.0, 0.0, 0.0, 0.0, 0.0, 0.0, 0.0, 0.0, 0.0, 0.0, 0.0, 0.0, 0.0, 0.0, 0.0, 0.0, 0.0, 0.0, 0.0, 0.0, 0.0, 0.0, 0.0, 0.0, 0.0, 0.0, 0.0, 0.0, 0.0, 0.0, 0.0, 0.0, 0.0, 0.0, 0.0, 0.0, 0.0, 0.0, 0.0, 0.0, 0.0, 0.0, 0.0, 0.0, 0.0, 0.0, 0.8682, 0.5351, 0.7894, 0.5351, 0.7894, 0.5351, 0.0, 0.0, 0.0, 0.0, 0.0, 0.0, 0.6318, 0.5351, 0.7106, 0.5351, 0.7106, 0.5351, 0.0, 0.0, 0.0, 0.0, 0.0, 0.0, 0.0, 0.0, 0.0, 0.0, 0.0, 0.0, 0.6318, 0.5351, 0.7106, 0.5351, 0.6318, 0.5351, 0.6318, 0.5351, 0.7106, 0.5351, 0.7106, 0.5351, 0.7894, 0.5351, 0.8682, 0.5351, 0.7894, 0.5351, 0.7106, 0.5351, 0.6318, 0.5351, 0.6318, 0.5351, 0.0, 0.0, 0.0, 0.0, 0.0, 0.0, 0.0, 0.0, 0.0, 0.0, 0.0, 0.0, 0.0, 0.0, 0.0, 0.0, 0.0, 0.0, 0.8682, 0.5351, 0.7894, 0.5351, 0.7894, 0.5351, 0.8682, 0.5351, 0.7894, 0.5351, 0.8682, 0.5351, 0.7894, 0.5351, 0.7894, 0.5351, 0.7894, 0.5351, 0.7894, 0.5351, 0.7894, 0.5351, 0.7894, 0.5351, 0.7894, 0.5351, 0.7894, 0.5351, 0.7894, 0.5351, 0.8682, 0.5351, 0.7894, 0.5351, 0.7894, 0.5351, 0.0, 0.0, 0.0, 0.0, 0.0, 0.0, 0.7106, 0.5351, 0.6318, 0.5351, 0.7106, 0.5351, 0.0, 0.0, 0.0, 0.0, 0.0, 0.0, 0.7894, 0.5351, 0.7894, 0.5351, 0.7894, 0.5351, 0.7106, 0.5351, 0.6318, 0.5351, 0.6318, 0.5351, 0.0, 0.0, 0.0, 0.0, 0.0, 0.0, 0.0, 0.0, 0.0, 0.0, 0.0, 0.0, 0.7894, 0.5351, 0.7894, 0.5351, 0.8682, 0.5351, 0.0, 0.0, 0.0, 0.0, 0.0, 0.0, 0.0, 0.0, 0.0, 0.0, 0.0, 0.0, 0.0, 0.0, 0.0, 0.0, 0.0, 0.0, 0.7894, 0.5351, 0.8682, 0.5351, 0.8682, 0.5351, 0.0, 0.0, 0.0, 0.0, 0.0, 0.0, 0.6318, 0.5351, 0.6318, 0.5351, 0.7106, 0.5351, 0.0, 0.0, 0.0, 0.0, 0.0, 0.0, 0.7894, 0.5351, 0.8682, 0.5351, 0.8682, 0.5351, 0.6318, 0.5351, 0.6318, 0.5351, 0.7106, 0.5351, 0.0, 0.0, 0.0, 0.0, 0.0, 0.0, 0.0, 0.0, 0.0, 0.0, 0.0, 0.0, 0.0, 0.0, 0.0, 0.0, 0.0, 0.0, 0.0, 0.0, 0.0, 0.0, 0.0, 0.0, 0.7894, 0.5351, 0.7894, 0.5351, 0.8682, 0.5351, 0.0, 0.0, 0.0, 0.0, 0.0, 0.0, 0.0, 0.0, 0.0, 0.0, 0.0, 0.0, 0.6318, 0.5351, 0.6318, 0.5351, 0.7106, 0.5351, 0.0, 0.0, 0.0, 0.0, 0.0, 0.0, 0.0, 0.0, 0.0, 0.0, 0.0, 0.0, 0.6318, 0.5351, 0.6318, 0.5351, 0.7106, 0.5351, 0.0, 0.0, 0.0, 0.0, 0.0, 0.0, 0.0, 0.0, 0.0, 0.0, 0.0, 0.0, 0.0, 0.0, 0.0, 0.0, 0.0, 0.0, 0.0, 0.0, 0.0, 0.0, 0.0, 0.0, 0.0, 0.0, 0.0, 0.0, 0.0, 0.0, 0.7894, 0.5351, 0.7894, 0.5351, 0.8682, 0.5351, 0.0, 0.0, 0.0, 0.0, 0.0, 0.0, 0.0, 0.0, 0.0, 0.0, 0.0, 0.0, 0.0, 0.0, 0.0, 0.0, 0.0, 0.0, 0.0, 0.0, 0.0, 0.0, 0.0, 0.0, 0.0, 0.0, 0.0, 0.0, 0.0, 0.0, 0.0, 0.0, 0.0, 0.0, 0.0, 0.0, 0.0, 0.0, 0.0, 0.0, 0.0, 0.0, 0.0, 0.0, 0.0, 0.0, 0.0, 0.0, 0.0, 0.0, 0.0, 0.0, 0.0, 0.0, 0.0, 0.0, 0.0, 0.0, 0.0, 0.0, 0.0, 0.0, 0.0, 0.0, 0.0, 0.0, 0.0, 0.0, 0.0, 0.0, 0.0, 0.0, 0.0, 0.0, 0.0, 0.0, 0.0, 0.0, 0.0, 0.0, 0.0, 0.0, 0.0, 0.0, 0.8682, 0.5351, 0.8682, 0.5351, 0.7894, 0.5351, 0.0, 0.0, 0.0, 0.0, 0.0, 0.0, 0.6318, 0.5351, 0.6318, 0.5351, 0.7106, 0.5351, 0.0, 0.0, 0.0, 0.0, 0.0, 0.0, 0.0, 0.0, 0.0, 0.0, 0.0, 0.0, 0.6318, 0.5351, 0.7106, 0.5351, 0.7106, 0.5351, 0.6318, 0.5351, 0.6318, 0.5351, 0.7106, 0.5351, 0.7894, 0.5351, 0.8682, 0.5351, 0.8682, 0.5351, 0.7106, 0.5351, 0.7106, 0.5351, 0.6318, 0.5351, 0.0, 0.0, 0.0, 0.0, 0.0, 0.0, 0.0, 0.0, 0.0, 0.0, 0.0, 0.0, 0.0, 0.0, 0.0, 0.0, 0.0, 0.0, 0.8682, 0.5351, 0.8682, 0.5351, 0.7894, 0.5351, 0.8682, 0.5351, 0.7894, 0.5351, 0.7894, 0.5351, 0.7894, 0.5351, 0.7894, 0.5351, 0.7894, 0.5351, 0.7894, 0.5351, 0.7894, 0.5351, 0.7894, 0.5351, 0.7894, 0.5351, 0.7894, 0.5351, 0.7894, 0.5351, 0.8682, 0.5351, 0.8682, 0.5351, 0.7894, 0.5351, 0.0, 0.0, 0.0, 0.0, 0.0, 0.0, 0.7106, 0.5351, 0.6318, 0.5351, 0.6318, 0.5351, 0.0, 0.0, 0.0, 0.0, 0.0, 0.0, 0.7894, 0.5351, 0.7894, 0.5351, 0.7894, 0.5351, 0.7106, 0.5351, 0.7106, 0.5351, 0.6318, 0.5351])
me_cube_034.materials.append(mat_tire)
me_cube_034.update()
me_cylinder_004 = bpy.data.meshes.new('Cylinder.004')
me_cylinder_004.from_pydata([(0.0, 0.0, -0.2499), (0.0, 0.0, 0.2499), (0.0, 0.6, -0.2499), (0.0, 0.6, 0.2499), (0.4691, 0.3741, -0.2499), (0.4691, 0.3741, 0.2499), (0.585, -0.1335, -0.2499), (0.585, -0.1335, 0.2499), (0.2603, -0.5406, -0.2499), (0.2603, -0.5406, 0.2499), (-0.2603, -0.5406, -0.2499), (-0.2603, -0.5406, 0.2499), (-0.585, -0.1335, -0.2499), (-0.585, -0.1335, 0.2499), (-0.4691, 0.3741, -0.2499), (-0.4691, 0.3741, 0.2499)], [], [(0, 2, 4), (1, 5, 3), (3, 4, 2), (0, 4, 6), (1, 7, 5), (5, 6, 4), (0, 6, 8), (1, 9, 7), (7, 8, 6), (0, 8, 10), (1, 11, 9), (9, 10, 8), (0, 10, 12), (1, 13, 11), (11, 12, 10), (0, 12, 14), (1, 15, 13), (13, 14, 12), (0, 14, 2), (1, 3, 15), (15, 2, 14), (3, 5, 4), (5, 7, 6), (7, 9, 8), (9, 11, 10), (11, 13, 12), (13, 15, 14), (15, 3, 2)])
_uv = me_cylinder_004.uv_layers.new(name='UVMap')
_uv.uv.foreach_set('vector', [0.75, 0.25, 0.75, 0.49, 0.9376, 0.3996, 0.25, 0.25, 0.4376, 0.3996, 0.25, 0.49, 1.0, 1.0, 0.8571, 0.5, 1.0, 0.5, 0.75, 0.25, 0.9376, 0.3996, 0.984, 0.1966, 0.25, 0.25, 0.484, 0.1966, 0.4376, 0.3996, 0.8571, 1.0, 0.7143, 0.5, 0.8571, 0.5, 0.75, 0.25, 0.984, 0.1966, 0.8541, 0.03377, 0.25, 0.25, 0.3541, 0.03377, 0.484, 0.1966, 0.7143, 1.0, 0.5714, 0.5, 0.7143, 0.5, 0.75, 0.25, 0.8541, 0.03377, 0.6459, 0.03377, 0.25, 0.25, 0.1459, 0.03377, 0.3541, 0.03377, 0.5714, 1.0, 0.4286, 0.5, 0.5714, 0.5, 0.75, 0.25, 0.6459, 0.03377, 0.516, 0.1966, 0.25, 0.25, 0.01602, 0.1966, 0.1459, 0.03377, 0.4286, 1.0, 0.2857, 0.5, 0.4286, 0.5, 0.75, 0.25, 0.516, 0.1966, 0.5624, 0.3996, 0.25, 0.25, 0.06236, 0.3996, 0.01602, 0.1966, 0.2857, 1.0, 0.1429, 0.5, 0.2857, 0.5, 0.75, 0.25, 0.5624, 0.3996, 0.75, 0.49, 0.25, 0.25, 0.25, 0.49, 0.06236, 0.3996, 0.1429, 1.0, 2.98e-08, 0.5, 0.1429, 0.5, 1.0, 1.0, 0.8571, 1.0, 0.8571, 0.5, 0.8571, 1.0, 0.7143, 1.0, 0.7143, 0.5, 0.7143, 1.0, 0.5714, 1.0, 0.5714, 0.5, 0.5714, 1.0, 0.4286, 1.0, 0.4286, 0.5, 0.4286, 1.0, 0.2857, 1.0, 0.2857, 0.5, 0.2857, 1.0, 0.1429, 1.0, 0.1429, 0.5, 0.1429, 1.0, 2.98e-08, 1.0, 2.98e-08, 0.5])
me_cylinder_004.materials.append(mat_tire)
me_cylinder_004.update()
me_cylinder_003 = bpy.data.meshes.new('Cylinder.003')
me_cylinder_003.from_pydata([(0.0, 0.0, -0.2499), (0.0, 0.0, 0.2499), (0.0, 0.6, -0.2499), (0.0, 0.6, 0.2499), (0.4691, 0.3741, -0.2499), (0.4691, 0.3741, 0.2499), (0.585, -0.1335, -0.2499), (0.585, -0.1335, 0.2499), (0.2603, -0.5406, -0.2499), (0.2603, -0.5406, 0.2499), (-0.2603, -0.5406, -0.2499), (-0.2603, -0.5406, 0.2499), (-0.585, -0.1335, -0.2499), (-0.585, -0.1335, 0.2499), (-0.4691, 0.3741, -0.2499), (-0.4691, 0.3741, 0.2499)], [], [(0, 2, 4), (1, 5, 3), (3, 4, 2), (0, 4, 6), (1, 7, 5), (5, 6, 4), (0, 6, 8), (1, 9, 7), (7, 8, 6), (0, 8, 10), (1, 11, 9), (9, 10, 8), (0, 10, 12), (1, 13, 11), (11, 12, 10), (0, 12, 14), (1, 15, 13), (13, 14, 12), (0, 14, 2), (1, 3, 15), (15, 2, 14), (3, 5, 4), (5, 7, 6), (7, 9, 8), (9, 11, 10), (11, 13, 12), (13, 15, 14), (15, 3, 2)])
_uv = me_cylinder_003.uv_layers.new(name='UVMap')
_uv.uv.foreach_set('vector', [0.75, 0.25, 0.75, 0.49, 0.9376, 0.3996, 0.25, 0.25, 0.4376, 0.3996, 0.25, 0.49, 1.0, 1.0, 0.8571, 0.5, 1.0, 0.5, 0.75, 0.25, 0.9376, 0.3996, 0.984, 0.1966, 0.25, 0.25, 0.484, 0.1966, 0.4376, 0.3996, 0.8571, 1.0, 0.7143, 0.5, 0.8571, 0.5, 0.75, 0.25, 0.984, 0.1966, 0.8541, 0.03377, 0.25, 0.25, 0.3541, 0.03377, 0.484, 0.1966, 0.7143, 1.0, 0.5714, 0.5, 0.7143, 0.5, 0.75, 0.25, 0.8541, 0.03377, 0.6459, 0.03377, 0.25, 0.25, 0.1459, 0.03377, 0.3541, 0.03377, 0.5714, 1.0, 0.4286, 0.5, 0.5714, 0.5, 0.75, 0.25, 0.6459, 0.03377, 0.516, 0.1966, 0.25, 0.25, 0.01602, 0.1966, 0.1459, 0.03377, 0.4286, 1.0, 0.2857, 0.5, 0.4286, 0.5, 0.75, 0.25, 0.516, 0.1966, 0.5624, 0.3996, 0.25, 0.25, 0.06236, 0.3996, 0.01602, 0.1966, 0.2857, 1.0, 0.1429, 0.5, 0.2857, 0.5, 0.75, 0.25, 0.5624, 0.3996, 0.75, 0.49, 0.25, 0.25, 0.25, 0.49, 0.06236, 0.3996, 0.1429, 1.0, 2.98e-08, 0.5, 0.1429, 0.5, 1.0, 1.0, 0.8571, 1.0, 0.8571, 0.5, 0.8571, 1.0, 0.7143, 1.0, 0.7143, 0.5, 0.7143, 1.0, 0.5714, 1.0, 0.5714, 0.5, 0.5714, 1.0, 0.4286, 1.0, 0.4286, 0.5, 0.4286, 1.0, 0.2857, 1.0, 0.2857, 0.5, 0.2857, 1.0, 0.1429, 1.0, 0.1429, 0.5, 0.1429, 1.0, 2.98e-08, 1.0, 2.98e-08, 0.5])
me_cylinder_003.materials.append(mat_tire)
me_cylinder_003.update()
me_cylinder_001 = bpy.data.meshes.new('Cylinder.001')
me_cylinder_001.from_pydata([(0.0, 0.0, -0.2499), (0.0, 0.0, 0.2499), (0.0, 0.6, -0.2499), (0.0, 0.6, 0.2499), (0.4691, 0.3741, -0.2499), (0.4691, 0.3741, 0.2499), (0.585, -0.1335, -0.2499), (0.585, -0.1335, 0.2499), (0.2603, -0.5406, -0.2499), (0.2603, -0.5406, 0.2499), (-0.2603, -0.5406, -0.2499), (-0.2603, -0.5406, 0.2499), (-0.585, -0.1335, -0.2499), (-0.585, -0.1335, 0.2499), (-0.4691, 0.3741, -0.2499), (-0.4691, 0.3741, 0.2499)], [], [(0, 2, 4), (1, 5, 3), (3, 4, 2), (0, 4, 6), (1, 7, 5), (5, 6, 4), (0, 6, 8), (1, 9, 7), (7, 8, 6), (0, 8, 10), (1, 11, 9), (9, 10, 8), (0, 10, 12), (1, 13, 11), (11, 12, 10), (0, 12, 14), (1, 15, 13), (13, 14, 12), (0, 14, 2), (1, 3, 15), (15, 2, 14), (3, 5, 4), (5, 7, 6), (7, 9, 8), (9, 11, 10), (11, 13, 12), (13, 15, 14), (15, 3, 2)])
_uv = me_cylinder_001.uv_layers.new(name='UVMap')
_uv.uv.foreach_set('vector', [0.75, 0.25, 0.75, 0.49, 0.9376, 0.3996, 0.25, 0.25, 0.4376, 0.3996, 0.25, 0.49, 1.0, 1.0, 0.8571, 0.5, 1.0, 0.5, 0.75, 0.25, 0.9376, 0.3996, 0.984, 0.1966, 0.25, 0.25, 0.484, 0.1966, 0.4376, 0.3996, 0.8571, 1.0, 0.7143, 0.5, 0.8571, 0.5, 0.75, 0.25, 0.984, 0.1966, 0.8541, 0.03377, 0.25, 0.25, 0.3541, 0.03377, 0.484, 0.1966, 0.7143, 1.0, 0.5714, 0.5, 0.7143, 0.5, 0.75, 0.25, 0.8541, 0.03377, 0.6459, 0.03377, 0.25, 0.25, 0.1459, 0.03377, 0.3541, 0.03377, 0.5714, 1.0, 0.4286, 0.5, 0.5714, 0.5, 0.75, 0.25, 0.6459, 0.03377, 0.516, 0.1966, 0.25, 0.25, 0.01602, 0.1966, 0.1459, 0.03377, 0.4286, 1.0, 0.2857, 0.5, 0.4286, 0.5, 0.75, 0.25, 0.516, 0.1966, 0.5624, 0.3996, 0.25, 0.25, 0.06236, 0.3996, 0.01602, 0.1966, 0.2857, 1.0, 0.1429, 0.5, 0.2857, 0.5, 0.75, 0.25, 0.5624, 0.3996, 0.75, 0.49, 0.25, 0.25, 0.25, 0.49, 0.06236, 0.3996, 0.1429, 1.0, 2.98e-08, 0.5, 0.1429, 0.5, 1.0, 1.0, 0.8571, 1.0, 0.8571, 0.5, 0.8571, 1.0, 0.7143, 1.0, 0.7143, 0.5, 0.7143, 1.0, 0.5714, 1.0, 0.5714, 0.5, 0.5714, 1.0, 0.4286, 1.0, 0.4286, 0.5, 0.4286, 1.0, 0.2857, 1.0, 0.2857, 0.5, 0.2857, 1.0, 0.1429, 1.0, 0.1429, 0.5, 0.1429, 1.0, 2.98e-08, 1.0, 2.98e-08, 0.5])
me_cylinder_001.materials.append(mat_tire)
me_cylinder_001.update()
me_cylinder_002 = bpy.data.meshes.new('Cylinder.002')
me_cylinder_002.from_pydata([(0.0, 0.0, -0.2499), (0.0, 0.0, 0.2499), (0.0, 0.6, -0.2499), (0.0, 0.6, 0.2499), (0.4691, 0.3741, -0.2499), (0.4691, 0.3741, 0.2499), (0.585, -0.1335, -0.2499), (0.585, -0.1335, 0.2499), (0.2603, -0.5406, -0.2499), (0.2603, -0.5406, 0.2499), (-0.2603, -0.5406, -0.2499), (-0.2603, -0.5406, 0.2499), (-0.585, -0.1335, -0.2499), (-0.585, -0.1335, 0.2499), (-0.4691, 0.3741, -0.2499), (-0.4691, 0.3741, 0.2499)], [], [(0, 2, 4), (1, 5, 3), (3, 4, 2), (0, 4, 6), (1, 7, 5), (5, 6, 4), (0, 6, 8), (1, 9, 7), (7, 8, 6), (0, 8, 10), (1, 11, 9), (9, 10, 8), (0, 10, 12), (1, 13, 11), (11, 12, 10), (0, 12, 14), (1, 15, 13), (13, 14, 12), (0, 14, 2), (1, 3, 15), (15, 2, 14), (3, 5, 4), (5, 7, 6), (7, 9, 8), (9, 11, 10), (11, 13, 12), (13, 15, 14), (15, 3, 2)])
_uv = me_cylinder_002.uv_layers.new(name='UVMap')
_uv.uv.foreach_set('vector', [0.75, 0.25, 0.75, 0.49, 0.9376, 0.3996, 0.25, 0.25, 0.4376, 0.3996, 0.25, 0.49, 1.0, 1.0, 0.8571, 0.5, 1.0, 0.5, 0.75, 0.25, 0.9376, 0.3996, 0.984, 0.1966, 0.25, 0.25, 0.484, 0.1966, 0.4376, 0.3996, 0.8571, 1.0, 0.7143, 0.5, 0.8571, 0.5, 0.75, 0.25, 0.984, 0.1966, 0.8541, 0.03377, 0.25, 0.25, 0.3541, 0.03377, 0.484, 0.1966, 0.7143, 1.0, 0.5714, 0.5, 0.7143, 0.5, 0.75, 0.25, 0.8541, 0.03377, 0.6459, 0.03377, 0.25, 0.25, 0.1459, 0.03377, 0.3541, 0.03377, 0.5714, 1.0, 0.4286, 0.5, 0.5714, 0.5, 0.75, 0.25, 0.6459, 0.03377, 0.516, 0.1966, 0.25, 0.25, 0.01602, 0.1966, 0.1459, 0.03377, 0.4286, 1.0, 0.2857, 0.5, 0.4286, 0.5, 0.75, 0.25, 0.516, 0.1966, 0.5624, 0.3996, 0.25, 0.25, 0.06236, 0.3996, 0.01602, 0.1966, 0.2857, 1.0, 0.1429, 0.5, 0.2857, 0.5, 0.75, 0.25, 0.5624, 0.3996, 0.75, 0.49, 0.25, 0.25, 0.25, 0.49, 0.06236, 0.3996, 0.1429, 1.0, 2.98e-08, 0.5, 0.1429, 0.5, 1.0, 1.0, 0.8571, 1.0, 0.8571, 0.5, 0.8571, 1.0, 0.7143, 1.0, 0.7143, 0.5, 0.7143, 1.0, 0.5714, 1.0, 0.5714, 0.5, 0.5714, 1.0, 0.4286, 1.0, 0.4286, 0.5, 0.4286, 1.0, 0.2857, 1.0, 0.2857, 0.5, 0.2857, 1.0, 0.1429, 1.0, 0.1429, 0.5, 0.1429, 1.0, 2.98e-08, 1.0, 2.98e-08, 0.5])
me_cylinder_002.materials.append(mat_tire)
me_cylinder_002.update()

# ---- objects
ob_camera = bpy.data.objects.new('Camera', cam_camera_002)
ob_sun = bpy.data.objects.new('Sun', light_sun)
ob_chassis = bpy.data.objects.new('Chassis', me_cube_001)
ob_roll_bar = bpy.data.objects.new('Roll Bar', me_cube_034)
ob_tire_fl = bpy.data.objects.new('Tire-FL', me_cylinder_004)
ob_tire_fr = bpy.data.objects.new('Tire-FR', me_cylinder_003)
ob_tire_rl = bpy.data.objects.new('Tire-RL', me_cylinder_001)
ob_tire_rr = bpy.data.objects.new('Tire-RR', me_cylinder_002)

# ---- transforms, parenting, visibility, modifiers, constraints
ob_camera.location = (-2.739, 7.515, 3.268)
ob_camera.rotation_euler = (1.208, 0.0, -2.827)
ob_sun.location = (0.0, 0.0, 5.066)
ob_sun.rotation_euler = (0.3705, -0.0, -3.142)
ob_chassis.location = (0.0, 0.0, 0.0)
ob_chassis.rotation_euler = (0.0, -0.0, -3.142)
ob_chassis.scale = (0.7519, 0.8203, 0.4785)
ob_roll_bar.location = (0.0, 0.0, 0.0)
ob_roll_bar.rotation_euler = (0.0, -0.0, -3.142)
ob_roll_bar.scale = (0.7519, 0.8203, 0.4785)
ob_tire_fl.location = (0.7764, 1.327, -0.4534)
ob_tire_fl.rotation_euler = (3.142, 1.571, 0.0)
ob_tire_fl.scale = (0.6836, 0.6836, 0.6836)
ob_tire_fr.location = (-0.8602, 1.327, -0.4534)
ob_tire_fr.rotation_euler = (3.142, 1.571, 0.0)
ob_tire_fr.scale = (0.6836, 0.6836, 0.6836)
ob_tire_rl.location = (0.7764, -1.392, -0.4534)
ob_tire_rl.rotation_euler = (3.142, 1.571, 0.0)
ob_tire_rl.scale = (0.6836, 0.6836, 0.6836)
ob_tire_rr.location = (-0.8602, -1.392, -0.4534)
ob_tire_rr.rotation_euler = (3.142, 1.571, 0.0)
ob_tire_rr.scale = (0.6836, 0.6836, 0.6836)

# ---- collection membership
scene.collection.objects.link(ob_camera)
scene.collection.objects.link(ob_sun)
col_car.objects.link(ob_chassis)
col_car.objects.link(ob_roll_bar)
col_car.objects.link(ob_tire_fl)
col_car.objects.link(ob_tire_fr)
col_car.objects.link(ob_tire_rl)
col_car.objects.link(ob_tire_rr)

# ---- scene / render settings (as saved in the file)
scene.camera = ob_camera
scene.frame_start = 1; scene.frame_end = 40; scene.frame_set(35)
scene.render.engine = 'BLENDER_EEVEE_NEXT'
scene.render.resolution_x = 400
scene.render.resolution_y = 400
bpy.context.view_layer.update()
